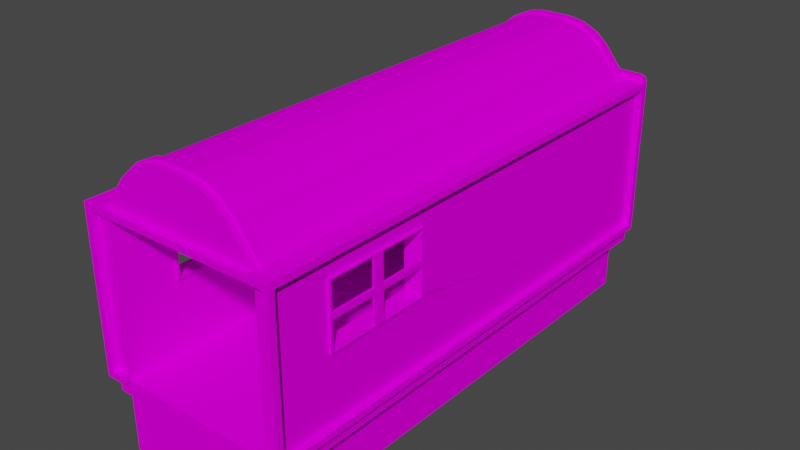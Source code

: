 # Source: Wagon3.blend  (saved by Blender 2.82.7; exported with 4.5.12 LTS)
import bpy
from mathutils import Matrix  # noqa: F401  (used for matrix-valued properties, if any)

bpy.ops.wm.read_factory_settings(use_empty=True)
scene = bpy.context.scene
scene.name = 'Scene'

# ---- collections
col_collection = bpy.data.collections.new('Collection'); scene.collection.children.link(col_collection)

# ---- images (referenced by path relative to the original .blend; pixels are not part of the script)
import os
ASSET_DIR = os.environ.get("B2B_ASSET_DIR", "")  # directory of the original .blend (textures are referenced by path, not embedded)
HERE = os.path.dirname(os.path.abspath(__file__))  # packed textures are extracted next to this script under _unpacked/

def load_image(name, relpath, width, height, colorspace="sRGB"):
    """Load a texture the original file referenced (path relative to the .blend, or extracted next to this script)."""
    p = next((c for c in (os.path.join(HERE, relpath), os.path.join(ASSET_DIR, relpath)) if relpath and os.path.exists(c)), "")
    if p:
        img = bpy.data.images.load(p, check_existing=True)
        img.name = name
    else:  # same state as the original file: an image datablock whose file is absent (Cycles renders it pink)
        img = bpy.data.images.new(name, width, height)
        img.source = "FILE"
        img.filepath = "//" + (relpath or name)
    img.colorspace_settings.name = colorspace
    return img
img_material_png = load_image('Material.png', 'Material.png', 1024, 1024, 'sRGB')

# ---- materials (node trees are filled in below, after node groups)
mat_material_006 = bpy.data.materials.new('Material.006')
mat_material_006.use_transparent_shadow = False
mat_material_004 = bpy.data.materials.new('Material.004')
mat_material_004.use_transparent_shadow = False

# ---- material node trees
mat_material_006.use_nodes = True; mat_material_006.node_tree.nodes.clear()
_N = mat_material_006.node_tree.nodes; _L = mat_material_006.node_tree.links
n0 = _N.new('ShaderNodeOutputMaterial'); n0.name = 'Material Output'; n0.location = (300, 300)
n1 = _N.new('ShaderNodeBsdfPrincipled'); n1.name = 'Principled BSDF'; n1.location = (10, 300)
n1.distribution = 'GGX'
n1.subsurface_method = 'BURLEY'
n1.inputs[3].default_value = 1.45
n1.inputs[13].default_value = 0.0
n1.inputs[27].default_value = (0.0, 0.0, 0.0, 1.0)
n1.inputs[28].default_value = 1.0
n2 = _N.new('ShaderNodeTexImage'); n2.name = 'Image Texture'; n2.location = (-381, 222)
n2.image = img_material_png
_L.new(n1.outputs[0], n0.inputs[0])
_L.new(n2.outputs[0], n1.inputs[0])
n0.is_active_output = True
mat_material_004.use_nodes = True; mat_material_004.node_tree.nodes.clear()
_N = mat_material_004.node_tree.nodes; _L = mat_material_004.node_tree.links
n0 = _N.new('ShaderNodeOutputMaterial'); n0.name = 'Material Output'; n0.location = (300, 300)
n1 = _N.new('ShaderNodeBsdfPrincipled'); n1.name = 'Principled BSDF'; n1.location = (10, 300)
n1.distribution = 'GGX'
n1.subsurface_method = 'BURLEY'
n1.inputs[3].default_value = 1.45
n1.inputs[13].default_value = 0.0
n1.inputs[27].default_value = (0.0, 0.0, 0.0, 1.0)
n1.inputs[28].default_value = 1.0
n2 = _N.new('ShaderNodeTexImage'); n2.name = 'Image Texture.001'; n2.location = (-570, 174)
n2.image = img_material_png
_L.new(n1.outputs[0], n0.inputs[0])
_L.new(n2.outputs[0], n1.inputs[0])
n0.is_active_output = True

# ---- world
world_world = bpy.data.worlds.new('World'); scene.world = world_world
world_world.use_nodes = True; world_world.node_tree.nodes.clear()
_N = world_world.node_tree.nodes; _L = world_world.node_tree.links
n0 = _N.new('ShaderNodeOutputWorld'); n0.name = 'World Output'; n0.location = (300, 300)
n1 = _N.new('ShaderNodeBackground'); n1.name = 'Background'; n1.location = (10, 300)
n1.inputs[0].default_value = (0.05088, 0.05088, 0.05088, 1.0)
_L.new(n1.outputs[0], n0.inputs[0])
n0.is_active_output = True
world_world.color = (0.05088, 0.05088, 0.05088)
world_world.use_sun_shadow = False
world_world.sun_shadow_jitter_overblur = 0.0

# ---- meshes
me_plane_007 = bpy.data.meshes.new('Plane.007')
me_plane_007.from_pydata([(0.6056, 2.235, 0.8314), (0.6056, 6.026, 0.8314), (0.6056, 2.235, 0.946), (0.6056, 6.026, 0.946), (0.6056, 2.235, 0.8314), (0.6056, 6.026, 0.8314), (0.6056, 2.235, 0.946), (0.6056, 6.026, 0.946), (0.7056, 2.235, 0.8314), (0.7056, 6.026, 0.8314), (0.7056, 2.235, 0.946), (0.7056, 6.026, 0.946), (0.6056, 2.185, 0.946), (0.6056, 2.185, 0.8314), (0.7056, 2.185, 0.946), (0.7056, 2.185, 0.8314), (0.7056, 2.235, 0.996), (0.6056, 2.235, 0.996), (0.7056, 2.185, 0.996), (0.6056, 2.185, 0.996), (0.7556, 2.185, 0.946), (0.7556, 2.235, 0.946), (0.7556, 2.185, 0.996), (0.7556, 2.235, 0.996), (0.7056, 6.026, 0.996), (0.7056, 6.026, 0.946), (0.7556, 6.026, 0.996), (0.7556, 6.026, 0.946), (0.6056, 2.235, 0.414), (0.6056, 6.026, 0.414), (0.7056, 6.026, 0.996), (0.7556, 6.026, 0.996), (0.7056, 6.076, 0.996), (0.7556, 6.076, 0.996), (0.7056, 6.076, 0.996), (0.7056, 6.076, 0.946), (0.7556, 6.076, 0.996), (0.7556, 6.076, 0.946), (0.6056, 6.026, 0.996), (0.6056, 6.026, 0.946), (0.6056, 6.076, 0.996), (0.6056, 6.076, 0.946), (0.0, 2.235, 0.8314), (-0.6056, 2.235, 0.8314), (0.0, 6.026, 0.8314), (-0.6056, 6.026, 0.8314), (0.0, 6.026, 0.946), (0.0, 2.235, 0.946), (-0.6056, 2.235, 0.946), (-0.6056, 6.026, 0.946), (-0.6056, 2.235, 0.8314), (-0.6056, 6.026, 0.8314), (-0.6056, 2.235, 0.946), (-0.6056, 6.026, 0.946), (-0.7056, 2.235, 0.8314), (-0.7056, 6.026, 0.8314), (-0.7056, 2.235, 0.946), (-0.7056, 6.026, 0.946), (-0.6056, 2.235, 2.166), (-0.6056, 6.026, 2.166), (-0.7056, 2.235, 2.166), (-0.7056, 6.026, 2.166), (-0.6056, 2.185, 0.946), (-0.6056, 2.185, 0.8314), (-0.7056, 2.185, 0.946), (-0.7056, 2.185, 0.8314), (-0.7056, 2.235, 0.996), (-0.6056, 2.235, 0.996), (-0.7056, 2.185, 0.996), (-0.6056, 2.185, 0.996), (-0.7556, 2.185, 0.946), (-0.7556, 2.235, 0.946), (-0.7556, 2.185, 0.996), (-0.7556, 2.235, 0.996), (-0.7056, 6.026, 0.996), (-0.7056, 6.026, 0.946), (-0.7556, 6.026, 0.996), (-0.7556, 6.026, 0.946), (-0.7056, 2.185, 2.116), (-0.7056, 2.235, 2.116), (-0.7556, 2.185, 2.116), (-0.7556, 2.235, 2.116), (-0.7056, 2.185, 2.166), (-0.7056, 2.235, 2.166), (-0.7556, 2.185, 2.166), (-0.7556, 2.235, 2.166), (-0.7056, 6.026, 2.116), (-0.7556, 6.026, 2.116), (-0.7056, 6.026, 2.166), (-0.7556, 6.026, 2.166), (0.0, 6.026, 0.414), (0.0, 2.235, 0.414), (-0.6056, 2.235, 0.414), (-0.6056, 6.026, 0.414), (-0.6056, 6.026, 2.166), (-0.7056, 2.185, 2.216), (-0.7056, 2.235, 2.216), (-0.6056, 2.185, 2.166), (-0.6056, 2.235, 2.166), (-0.6056, 2.185, 2.216), (-0.6056, 2.235, 2.216), (-0.7556, 2.185, 2.166), (-0.7056, 2.185, 2.216), (-0.741, 2.185, 2.202), (-0.7056, 2.235, 2.216), (-0.7556, 2.235, 2.166), (-0.741, 2.235, 2.202), (-0.7056, 6.076, 2.116), (-0.7556, 6.076, 2.116), (-0.7056, 6.076, 2.166), (-0.7556, 6.076, 2.166), (-0.7056, 6.026, 0.996), (-0.7556, 6.026, 0.996), (-0.7056, 6.076, 0.996), (-0.7556, 6.076, 0.996), (-0.7056, 6.076, 0.996), (-0.7056, 6.076, 0.946), (-0.7556, 6.076, 0.996), (-0.7556, 6.076, 0.946), (-0.6056, 6.026, 0.996), (-0.6056, 6.026, 0.946), (-0.6056, 6.076, 0.996), (-0.6056, 6.076, 0.946), (-0.6056, 4.13, 2.166), (-0.6056, 4.323, 2.166), (-0.6056, 2.285, 2.166), (-0.6056, 5.976, 2.166), (-0.6056, 2.335, 2.166), (-0.6144, 2.285, 2.166), (-0.6144, 2.335, 2.166), (-0.6056, 5.926, 2.166), (-0.6144, 5.926, 2.166), (-0.6144, 5.976, 2.166), (-0.7056, 4.13, 2.116), (-0.7556, 4.13, 2.116), (-0.7556, 4.13, 2.166), (-0.7056, 4.13, 2.166), (-0.7056, 4.79, 1.496), (-0.6056, 4.79, 1.496), (-0.7056, 5.576, 1.496), (-0.6056, 5.576, 1.496), (-0.7056, 5.576, 1.961), (-0.6056, 5.576, 1.961), (-0.7056, 4.79, 1.961), (-0.6056, 4.79, 1.961), (-0.6056, 2.735, 1.496), (-0.6056, 3.521, 1.496), (-0.6056, 3.521, 1.961), (-0.6056, 2.735, 1.961), (-0.7056, 4.77, 1.484), (-0.7056, 5.595, 1.484), (-0.7056, 5.595, 1.973), (-0.7056, 4.77, 1.973), (-0.7056, 4.77, 1.484), (-0.7056, 5.595, 1.484), (-0.7056, 5.595, 1.973), (-0.7056, 4.77, 1.973), (-0.7256, 4.79, 1.961), (-0.7256, 4.79, 1.496), (-0.7256, 5.576, 1.961), (-0.7256, 5.576, 1.496), (-0.7256, 4.77, 1.973), (-0.7256, 4.77, 1.484), (-0.7256, 5.595, 1.973), (-0.7256, 5.595, 1.484), (-0.7056, 5.183, 1.973), (-0.7056, 5.183, 1.973), (-0.7256, 5.183, 1.961), (-0.7256, 5.183, 1.973), (-0.7056, 5.183, 1.484), (-0.7056, 5.183, 1.484), (-0.7256, 5.183, 1.496), (-0.7256, 5.183, 1.484), (-0.7256, 4.79, 1.729), (-0.7256, 5.576, 1.729), (-0.7256, 5.222, 1.961), (-0.7256, 5.222, 1.496), (-0.7256, 5.143, 1.961), (-0.7256, 5.143, 1.496), (-0.7256, 4.79, 1.705), (-0.7256, 5.576, 1.705), (-0.7256, 4.79, 1.752), (-0.7256, 5.576, 1.752), (-0.7056, 5.222, 1.961), (-0.7056, 5.222, 1.496), (-0.7056, 5.143, 1.961), (-0.7056, 5.143, 1.496), (-0.7256, 5.143, 1.705), (-0.7256, 5.143, 1.752), (-0.7056, 4.79, 1.705), (-0.7056, 4.79, 1.752), (-0.7056, 5.143, 1.705), (-0.7056, 5.143, 1.752), (-0.7256, 5.222, 1.705), (-0.7256, 5.222, 1.752), (-0.7056, 5.576, 1.705), (-0.7056, 5.576, 1.752), (-0.7056, 5.222, 1.705), (-0.7056, 5.222, 1.752), (-0.6056, 4.77, 1.484), (-0.6056, 5.595, 1.484), (-0.6056, 5.595, 1.973), (-0.6056, 4.77, 1.973), (-0.5856, 4.79, 1.496), (-0.5856, 4.79, 1.961), (-0.5856, 5.576, 1.961), (-0.5856, 5.576, 1.496), (-0.5856, 4.77, 1.484), (-0.5856, 4.77, 1.973), (-0.5856, 5.595, 1.973), (-0.5856, 5.595, 1.484), (-0.5716, 6.076, 2.166), (-0.5716, 6.076, 2.126), (-0.5716, 6.076, 2.116), (-0.5716, 6.026, 2.166), (-0.5716, 6.026, 2.116), (-0.5716, 6.026, 2.21), (-0.5716, 6.026, 2.166), (-0.5716, 5.976, 2.166), (-0.5716, 5.976, 2.21), (-0.5716, 5.926, 2.225), (-0.5716, 5.976, 2.225), (-0.5716, 5.926, 2.166), (-0.5716, 5.926, 2.21), (-0.5716, 4.323, 2.166), (-0.5716, 4.323, 2.21), (-0.5716, 4.13, 2.21), (-0.5716, 4.13, 2.166), (-0.5716, 2.335, 2.21), (-0.5716, 2.337, 2.166), (-0.5716, 2.287, 2.166), (-0.5716, 2.285, 2.225), (-0.5716, 2.335, 2.225), (-0.5716, 2.285, 2.21), (-0.5716, 2.235, 2.21), (-0.5716, 2.235, 2.216), (-0.5716, 2.235, 2.166), (-0.5716, 2.235, 2.166), (-0.5716, 2.185, 2.166), (-0.5716, 2.185, 2.216), (-0.5716, 2.185, 2.214), (0.7556, 6.076, 1.079), (0.7056, 6.076, 1.079), (0.7556, 6.026, 1.079), (0.7056, 6.026, 1.079), (0.7056, 6.026, 1.079), (0.6056, 6.026, 1.079), (0.7056, 2.854, 1.079), (0.6056, 5.917, 1.079), (0.7056, 2.863, 1.079), (0.7056, 2.668, 1.079), (0.7056, 2.235, 1.079), (0.6056, 2.235, 1.079), (0.7056, 2.235, 1.079), (0.7556, 2.235, 1.079), (0.7556, 2.185, 1.079), (0.7056, 2.185, 1.079)], [(234, 240), (217, 212)], [(1, 0, 28, 29), (47, 2, 3, 46), (0, 1, 5, 4), (1, 44, 46, 3), (42, 0, 2, 47), (6, 4, 13, 12), (2, 0, 4, 6), (1, 3, 7, 5), (3, 2, 6, 7), (8, 9, 11, 10), (11, 7, 246, 245), (5, 7, 11, 9), (4, 5, 9, 8), (7, 248, 246), (6, 10, 253, 252), (12, 13, 15, 14), (4, 8, 15, 13), (10, 6, 17, 16), (8, 10, 14, 15), (16, 17, 19, 18), (21, 10, 25, 27), (6, 12, 19, 17), (12, 14, 18, 19), (20, 21, 23, 22), (22, 23, 254, 255), (14, 10, 21, 20), (18, 14, 20, 22), (26, 27, 37, 36), (10, 16, 24, 25), (16, 23, 26, 24), (23, 21, 27, 26), (16, 18, 256, 251), (18, 22, 255, 256), (23, 16, 251, 254), (91, 90, 29, 28), (44, 1, 29, 90), (0, 42, 91, 28), (31, 30, 32, 33), (35, 34, 36, 37), (24, 26, 36, 34), (35, 25, 39, 41), (27, 25, 35, 37), (39, 38, 40, 41), (25, 24, 38, 39), (24, 34, 40, 38), (34, 35, 41, 40), (10, 249, 250, 16), (45, 93, 92, 43), (47, 46, 49, 48), (43, 50, 51, 45), (44, 46, 47, 42), (45, 49, 46, 44), (42, 47, 48, 43), (52, 62, 63, 50), (48, 52, 50, 43), (45, 51, 53, 49), (49, 53, 52, 48), (54, 56, 57, 55), (57, 61, 59, 53), (51, 55, 57, 53), (50, 54, 55, 51), (59, 61, 60, 58), (53, 59, 58, 144, 142, 140), (52, 58, 60, 56), (62, 64, 65, 63), (50, 63, 65, 54), (56, 66, 67, 52), (54, 65, 64, 56), (66, 68, 69, 67), (71, 77, 75, 56), (52, 67, 69, 62), (62, 69, 68, 64), (70, 72, 73, 71), (72, 80, 81, 73), (64, 70, 71, 56), (68, 72, 70, 64), (76, 117, 118, 77), (56, 75, 74, 66), (66, 74, 76, 73), (73, 76, 77, 71), (134, 87, 86, 133), (66, 79, 78, 68), (68, 78, 80, 72), (73, 81, 79, 66), (85, 105, 106, 104, 96, 83), (79, 83, 82, 78), (78, 82, 84, 80), (80, 84, 85, 81), (107, 213, 215, 86), (135, 89, 87, 134), (133, 86, 88, 136), (136, 88, 89, 135), (91, 92, 93, 90), (42, 91, 90, 44), (44, 90, 93, 45), (43, 92, 91, 42), (126, 219, 216, 94), (82, 95, 102, 103, 101, 84), (96, 104, 102, 95), (95, 99, 100, 96), (100, 235, 236, 98), (96, 100, 98, 83), (82, 97, 99, 95), (83, 98, 97, 82), (99, 239, 235, 100), (97, 238, 240, 239, 99), (98, 236, 238, 97), (101, 103, 106, 105), (103, 102, 104, 106), (84, 101, 105, 85), (108, 110, 109, 107), (86, 111, 113, 107), (89, 110, 108, 87), (88, 109, 110, 89), (86, 215, 214, 88), (88, 214, 211, 109), (109, 211, 212, 213, 107), (112, 114, 113, 111), (87, 112, 111, 86), (108, 114, 112, 87), (107, 113, 114, 108), (116, 118, 117, 115), (74, 115, 117, 76), (116, 122, 120, 75), (77, 118, 116, 75), (120, 122, 121, 119), (75, 120, 119, 74), (74, 119, 121, 115), (115, 121, 122, 116), (127, 228, 226, 123), (123, 226, 225, 124), (58, 234, 233, 125), (125, 233, 231, 128), (128, 231, 232, 129), (127, 129, 128, 125), (124, 225, 223, 130), (131, 220, 221, 132), (126, 132, 131, 130), (130, 223, 220, 131), (83, 136, 135, 85), (79, 133, 136, 83), (85, 135, 134, 81), (81, 134, 133, 79), (61, 57, 56, 137, 139, 141), (140, 142, 141, 139), (58, 148, 147, 146, 138, 144), (138, 140, 139, 137), (143, 141, 142, 144), (137, 143, 144, 138), (148, 58, 52, 53, 140, 138, 146, 145), (150, 164, 163, 151), (141, 143, 157, 177, 167, 175, 159), (169, 172, 164, 150), (139, 160, 176, 171, 178, 158, 137), (169, 170, 153, 149), (151, 155, 154, 150), (165, 166, 156, 152), (149, 153, 156, 152), (171, 172, 162, 158, 178), (167, 177, 157, 161, 168), (159, 163, 164, 160, 180, 174, 182), (158, 162, 161, 157, 181, 173, 179), (141, 159, 182, 174, 180, 160, 139), (137, 158, 179, 173, 181, 157, 143), (165, 151, 163, 168), (152, 161, 162, 149), (148, 145, 146, 147), (152, 165, 168, 161), (159, 175, 167, 168, 163), (151, 155, 166, 165), (160, 164, 172, 171, 176), (150, 154, 170, 169), (149, 162, 172, 169), (178, 176, 175, 177), (186, 185, 183, 184), (175, 183, 185, 177), (176, 184, 183, 175), (177, 185, 186, 178), (178, 186, 184, 176), (187, 188, 181, 179), (191, 189, 190, 192), (181, 190, 189, 179), (188, 192, 190, 181), (187, 191, 192, 188), (179, 189, 191, 187), (193, 194, 182, 180), (197, 195, 196, 198), (193, 197, 198, 194), (180, 195, 197, 193), (182, 196, 195, 180), (194, 198, 196, 182), (142, 205, 204, 144), (140, 206, 203, 138), (201, 209, 210, 200), (199, 207, 210, 200), (206, 210, 207, 203), (205, 209, 208, 204), (206, 210, 209, 205), (204, 208, 207, 203), (140, 206, 205, 142), (202, 208, 209, 201), (144, 204, 203, 138), (199, 207, 208, 202), (79, 156, 153, 66), (56, 66, 153), (88, 155, 156, 79), (241, 243, 31, 33), (255, 254, 251, 256), (243, 241, 242, 244), (242, 241, 33, 32), (229, 230, 125, 127), (218, 222, 130, 126), (217, 218, 126, 94), (243, 244, 30, 31), (224, 227, 123, 124), (221, 219, 126, 132), (237, 234, 58), (244, 242, 32, 30), (232, 228, 127, 129), (216, 217, 94), (227, 229, 127, 123), (245, 247, 10, 11), (222, 224, 124, 130), (230, 237, 58, 125), (250, 251, 16), (252, 248, 7, 6), (238, 237, 234, 235, 239, 240), (230, 229, 228, 233), (232, 231, 233, 228), (234, 237, 230, 233), (224, 222, 223, 225, 226, 228, 229, 227), (222, 218, 219, 223), (217, 216, 219, 218), (217, 215, 213, 212, 211), (220, 223, 219, 221)])
_uv = me_plane_007.uv_layers.new(name='UVMap')
_uv.uv.foreach_set('vector', [0.1646, 0.9802, 0.1646, 0.8743, 0.1762, 0.8743, 0.1762, 0.9802, 0.2362, 0.8743, 0.2193, 0.8743, 0.2193, 0.7684, 0.2362, 0.7684, 0.08092, 0.7684, 0.08092, 0.7684, 0.08092, 0.7684, 0.08092, 0.7684, 0.1286, 0.8926, 0.1286, 0.8757, 0.1318, 0.8757, 0.1318, 0.8926, 0.1137, 0.8926, 0.1137, 0.8757, 0.1169, 0.8757, 0.1169, 0.8926, 0.2015, 0.8771, 0.2015, 0.8803, 0.2001, 0.8803, 0.2001, 0.8771, 0.08092, 0.7684, 0.08092, 0.7684, 0.08092, 0.7684, 0.08092, 0.7684, 0.08092, 0.7684, 0.08092, 0.7684, 0.08092, 0.7684, 0.08092, 0.7684, 0.08092, 0.7684, 0.08092, 0.7684, 0.08092, 0.7684, 0.08092, 0.7684, 0.08092, 0.8743, 0.08092, 0.7684, 0.08412, 0.7684, 0.08412, 0.8743, 0.1454, 0.9098, 0.1426, 0.9098, 0.1426, 0.9061, 0.1454, 0.9061, 0.1426, 0.913, 0.1426, 0.9098, 0.1454, 0.9098, 0.1454, 0.913, 0.2913, 0.8743, 0.2913, 0.7684, 0.2941, 0.7684, 0.2941, 0.8743, 0.1865, 0.7684, 0.1828, 0.7715, 0.1828, 0.7684, 0.1482, 0.9098, 0.1454, 0.9098, 0.1454, 0.9061, 0.1482, 0.9061, 0.08511, 0.9112, 0.08511, 0.9144, 0.08231, 0.9144, 0.08231, 0.9112, 0.2913, 0.8743, 0.2941, 0.8743, 0.2941, 0.8757, 0.2913, 0.8757, 0.2001, 0.8831, 0.2001, 0.8803, 0.2015, 0.8803, 0.2015, 0.8831, 0.08092, 0.8743, 0.08412, 0.8743, 0.08412, 0.8757, 0.08092, 0.8757, 0.1201, 0.5701, 0.1201, 0.5682, 0.1211, 0.5682, 0.1211, 0.5701, 0.1063, 0.6365, 0.1053, 0.6365, 0.1053, 0.562, 0.1063, 0.562, 0.2015, 0.8771, 0.2001, 0.8771, 0.2001, 0.8757, 0.2015, 0.8757, 0.03927, 0.5879, 0.0373, 0.5879, 0.0373, 0.587, 0.03927, 0.587, 0.08656, 0.4876, 0.08656, 0.4885, 0.08558, 0.4885, 0.08558, 0.4876, 0.08558, 0.4876, 0.08558, 0.4885, 0.08394, 0.4885, 0.08394, 0.4876, 0.1053, 0.6374, 0.1053, 0.6365, 0.1063, 0.6365, 0.1063, 0.6374, 0.0373, 0.587, 0.0373, 0.5879, 0.03632, 0.5879, 0.03632, 0.587, 0.08558, 0.563, 0.08656, 0.563, 0.08656, 0.563, 0.08558, 0.563, 0.1818, 0.9802, 0.1804, 0.9802, 0.1804, 0.8743, 0.1818, 0.8743, 0.1073, 0.562, 0.1083, 0.562, 0.1083, 0.6365, 0.1073, 0.6365, 0.08558, 0.4885, 0.08656, 0.4885, 0.08656, 0.563, 0.08558, 0.563, 0.1865, 0.7698, 0.1865, 0.7684, 0.1889, 0.7684, 0.1889, 0.7698, 0.0373, 0.587, 0.03632, 0.587, 0.03632, 0.5853, 0.0373, 0.5853, 0.08461, 0.585, 0.08362, 0.585, 0.08362, 0.5834, 0.08461, 0.5834, 0.2531, 0.8743, 0.2531, 0.7684, 0.2701, 0.7684, 0.2701, 0.8743, 0.1286, 0.8757, 0.1286, 0.8926, 0.1169, 0.8926, 0.1169, 0.8757, 0.1137, 0.8757, 0.1137, 0.8926, 0.1021, 0.8926, 0.1021, 0.8757, 0.1102, 0.562, 0.1092, 0.562, 0.1092, 0.562, 0.1102, 0.562, 0.0765, 0.5776, 0.0751, 0.5776, 0.0751, 0.5762, 0.0765, 0.5762, 0.1073, 0.6365, 0.1083, 0.6365, 0.1083, 0.6365, 0.1073, 0.6365, 0.1053, 0.562, 0.1053, 0.562, 0.1053, 0.562, 0.1053, 0.562, 0.1063, 0.562, 0.1053, 0.562, 0.1053, 0.562, 0.1063, 0.562, 0.1818, 0.8743, 0.1804, 0.8743, 0.1804, 0.8743, 0.1818, 0.8743, 0.1818, 0.8743, 0.1804, 0.8743, 0.1804, 0.8743, 0.1818, 0.8743, 0.1073, 0.6365, 0.1073, 0.6365, 0.1073, 0.6365, 0.1073, 0.6365, 0.0751, 0.5776, 0.0765, 0.5776, 0.0765, 0.5776, 0.0751, 0.5776, 0.2001, 0.8831, 0.1752, 0.8632, 0.1717, 0.7755, 0.1865, 0.7698, 0.1646, 0.9802, 0.1762, 0.9802, 0.1762, 0.8743, 0.1646, 0.8743, 0.2362, 0.8743, 0.2362, 0.7684, 0.2193, 0.7684, 0.2193, 0.8743, 0.08092, 0.7684, 0.08092, 0.7684, 0.08092, 0.7684, 0.08092, 0.7684, 0.2733, 0.7684, 0.2701, 0.7684, 0.2701, 0.8743, 0.2733, 0.8743, 0.1286, 0.8926, 0.1318, 0.8926, 0.1318, 0.8757, 0.1286, 0.8757, 0.1137, 0.8926, 0.1169, 0.8926, 0.1169, 0.8757, 0.1137, 0.8757, 0.2015, 0.8771, 0.2001, 0.8771, 0.2001, 0.8803, 0.2015, 0.8803, 0.08092, 0.7684, 0.08092, 0.7684, 0.08092, 0.7684, 0.08092, 0.7684, 0.08092, 0.7684, 0.08092, 0.7684, 0.08092, 0.7684, 0.08092, 0.7684, 0.08092, 0.7684, 0.08092, 0.7684, 0.08092, 0.7684, 0.08092, 0.7684, 0.08092, 0.8743, 0.08412, 0.8743, 0.08412, 0.7684, 0.08092, 0.7684, 0.1454, 0.9098, 0.1454, 0.8757, 0.1426, 0.8757, 0.1426, 0.9098, 0.1426, 0.913, 0.1454, 0.913, 0.1454, 0.9098, 0.1426, 0.9098, 0.2913, 0.8743, 0.2941, 0.8743, 0.2941, 0.7684, 0.2913, 0.7684, 0.1762, 0.9802, 0.179, 0.9802, 0.179, 0.8743, 0.1762, 0.8743, 0.1865, 0.7684, 0.1524, 0.7684, 0.1524, 0.8743, 0.1581, 0.8029, 0.1581, 0.781, 0.1711, 0.781, 0.1482, 0.9098, 0.1482, 0.8757, 0.1454, 0.8757, 0.1454, 0.9098, 0.08511, 0.9112, 0.08231, 0.9112, 0.08231, 0.9144, 0.08511, 0.9144, 0.2913, 0.8743, 0.2913, 0.8757, 0.2941, 0.8757, 0.2941, 0.8743, 0.2001, 0.8831, 0.2015, 0.8831, 0.2015, 0.8803, 0.2001, 0.8803, 0.08092, 0.8743, 0.08092, 0.8757, 0.08412, 0.8757, 0.08412, 0.8743, 0.1201, 0.5701, 0.1211, 0.5701, 0.1211, 0.5682, 0.1201, 0.5682, 0.1063, 0.6365, 0.1063, 0.562, 0.1053, 0.562, 0.1053, 0.6365, 0.139, 0.5646, 0.139, 0.5632, 0.1376, 0.5632, 0.1376, 0.5646, 0.03927, 0.5879, 0.03927, 0.587, 0.0373, 0.587, 0.0373, 0.5879, 0.08656, 0.4876, 0.08558, 0.4876, 0.08558, 0.4885, 0.08656, 0.4885, 0.08558, 0.4876, 0.06355, 0.4876, 0.06355, 0.4885, 0.08558, 0.4885, 0.1053, 0.6374, 0.1063, 0.6374, 0.1063, 0.6365, 0.1053, 0.6365, 0.0373, 0.587, 0.03632, 0.587, 0.03632, 0.5879, 0.0373, 0.5879, 0.08558, 0.563, 0.08558, 0.563, 0.08656, 0.563, 0.08656, 0.563, 0.1818, 0.9802, 0.1818, 0.8743, 0.1804, 0.8743, 0.1804, 0.9802, 0.1073, 0.562, 0.1073, 0.6365, 0.1083, 0.6365, 0.1083, 0.562, 0.08558, 0.4885, 0.08558, 0.563, 0.08656, 0.563, 0.08656, 0.4885, 0.1102, 0.5992, 0.1102, 0.562, 0.1092, 0.562, 0.1092, 0.5992, 0.1865, 0.7698, 0.2179, 0.7698, 0.2179, 0.7684, 0.1865, 0.7684, 0.0373, 0.587, 0.0373, 0.565, 0.03632, 0.565, 0.03632, 0.587, 0.08461, 0.585, 0.08461, 0.563, 0.08362, 0.563, 0.08362, 0.585, 0.08559, 0.563, 0.08559, 0.563, 0.08489, 0.5633, 0.08461, 0.564, 0.08461, 0.564, 0.08559, 0.564, 0.2179, 0.7698, 0.2193, 0.7698, 0.2193, 0.7684, 0.2179, 0.7684, 0.0373, 0.565, 0.0373, 0.564, 0.03632, 0.564, 0.03632, 0.565, 0.06355, 0.4876, 0.06257, 0.4876, 0.06257, 0.4885, 0.06355, 0.4885, 0.1092, 0.562, 0.1092, 0.562, 0.1092, 0.562, 0.1092, 0.562, 0.06257, 0.5258, 0.06257, 0.563, 0.06355, 0.563, 0.06355, 0.5258, 0.2179, 0.8228, 0.2179, 0.8757, 0.2193, 0.8757, 0.2193, 0.8228, 0.1083, 0.5992, 0.1083, 0.6365, 0.1092, 0.6365, 0.1092, 0.5992, 0.2531, 0.8743, 0.2701, 0.8743, 0.2701, 0.7684, 0.2531, 0.7684, 0.2733, 0.8743, 0.285, 0.8743, 0.285, 0.7684, 0.2733, 0.7684, 0.1286, 0.8757, 0.1169, 0.8757, 0.1169, 0.8926, 0.1286, 0.8926, 0.1137, 0.8757, 0.1021, 0.8757, 0.1021, 0.8926, 0.1137, 0.8926, 0.2913, 0.7765, 0.2901, 0.7765, 0.2901, 0.7684, 0.2913, 0.7684, 0.0373, 0.564, 0.0373, 0.563, 0.0373, 0.563, 0.0366, 0.5633, 0.03632, 0.564, 0.03632, 0.564, 0.08092, 0.7684, 0.08092, 0.7684, 0.08092, 0.7684, 0.08092, 0.7684, 0.1191, 0.5768, 0.1191, 0.5749, 0.1181, 0.5749, 0.1181, 0.5768, 0.08461, 0.5659, 0.08461, 0.5666, 0.08559, 0.5666, 0.08559, 0.5659, 0.08461, 0.564, 0.08461, 0.5659, 0.08559, 0.5659, 0.08559, 0.564, 0.0373, 0.564, 0.03927, 0.564, 0.03927, 0.563, 0.0373, 0.563, 0.1987, 0.8757, 0.1987, 0.8785, 0.2001, 0.8785, 0.2001, 0.8757, 0.1191, 0.5749, 0.1191, 0.5742, 0.1181, 0.5742, 0.1181, 0.5749, 0.03927, 0.564, 0.03994, 0.564, 0.03994, 0.563, 0.03994, 0.563, 0.03927, 0.563, 0.1987, 0.8785, 0.1987, 0.8794, 0.2001, 0.8794, 0.2001, 0.8785, 0.0863, 0.564, 0.08559, 0.564, 0.08559, 0.565, 0.0863, 0.565, 0.08559, 0.564, 0.0863, 0.564, 0.0863, 0.563, 0.08559, 0.563, 0.08092, 0.7684, 0.08092, 0.7684, 0.08092, 0.7684, 0.08092, 0.7684, 0.0765, 0.5748, 0.0765, 0.5734, 0.0751, 0.5734, 0.0751, 0.5748, 0.1092, 0.562, 0.1092, 0.562, 0.1092, 0.562, 0.1092, 0.562, 0.06257, 0.563, 0.06257, 0.563, 0.06355, 0.563, 0.06355, 0.563, 0.1083, 0.6365, 0.1083, 0.6365, 0.1092, 0.6365, 0.1092, 0.6365, 0.2179, 0.8757, 0.2179, 0.8757, 0.2193, 0.8757, 0.2193, 0.8757, 0.1083, 0.6365, 0.1083, 0.6365, 0.1083, 0.6365, 0.1083, 0.6365, 0.0751, 0.5734, 0.0751, 0.5734, 0.0751, 0.5745, 0.0751, 0.5748, 0.0751, 0.5748, 0.1102, 0.562, 0.1102, 0.562, 0.1092, 0.562, 0.1092, 0.562, 0.1102, 0.562, 0.1102, 0.562, 0.1092, 0.562, 0.1092, 0.562, 0.06355, 0.563, 0.06355, 0.563, 0.06355, 0.563, 0.06355, 0.563, 0.0751, 0.5748, 0.0751, 0.5748, 0.0765, 0.5748, 0.0765, 0.5748, 0.0765, 0.5776, 0.0765, 0.5762, 0.0751, 0.5762, 0.0751, 0.5776, 0.1073, 0.6365, 0.1073, 0.6365, 0.1083, 0.6365, 0.1083, 0.6365, 0.1053, 0.562, 0.1053, 0.562, 0.1053, 0.562, 0.1053, 0.562, 0.1063, 0.562, 0.1063, 0.562, 0.1053, 0.562, 0.1053, 0.562, 0.1193, 0.6243, 0.1193, 0.6243, 0.1179, 0.6243, 0.1179, 0.6243, 0.1818, 0.8743, 0.1818, 0.8743, 0.1804, 0.8743, 0.1804, 0.8743, 0.1073, 0.6365, 0.1073, 0.6365, 0.1073, 0.6365, 0.1073, 0.6365, 0.0751, 0.5776, 0.0751, 0.5776, 0.0765, 0.5776, 0.0765, 0.5776, 0.2913, 0.8714, 0.2901, 0.8714, 0.2901, 0.8214, 0.2913, 0.8214, 0.2913, 0.8214, 0.2901, 0.8214, 0.2901, 0.816, 0.2913, 0.816, 0.2913, 0.8743, 0.2901, 0.8743, 0.2901, 0.8714, 0.2913, 0.8714, 0.1289, 0.5874, 0.1284, 0.5874, 0.1282, 0.5874, 0.1289, 0.5874, 0.1289, 0.5874, 0.1282, 0.5874, 0.1282, 0.5874, 0.1289, 0.5874, 0.2531, 0.7713, 0.2531, 0.7713, 0.2531, 0.7713, 0.2531, 0.7713, 0.2913, 0.816, 0.2901, 0.816, 0.2901, 0.7765, 0.2913, 0.7765, 0.1475, 0.5408, 0.1463, 0.5408, 0.1463, 0.5408, 0.1475, 0.5408, 0.2531, 0.8662, 0.2531, 0.8662, 0.2531, 0.8662, 0.2531, 0.8662, 0.1475, 0.5408, 0.1466, 0.5408, 0.1463, 0.5408, 0.1475, 0.5408, 0.1083, 0.562, 0.1083, 0.5992, 0.1092, 0.5992, 0.1092, 0.562, 0.2179, 0.7698, 0.2179, 0.8228, 0.2193, 0.8228, 0.2193, 0.7698, 0.06257, 0.4885, 0.06257, 0.5258, 0.06355, 0.5258, 0.06355, 0.4885, 0.1102, 0.6365, 0.1102, 0.5992, 0.1092, 0.5992, 0.1092, 0.6365, 0.1183, 0.7684, 0.08412, 0.7684, 0.08412, 0.8743, 0.0995, 0.8029, 0.0995, 0.781, 0.1125, 0.781, 0.2419, 0.8629, 0.2581, 0.8629, 0.2581, 0.8668, 0.2419, 0.8668, 0.1524, 0.8743, 0.1581, 0.8603, 0.1581, 0.8384, 0.1711, 0.8384, 0.1711, 0.8029, 0.1581, 0.8029, 0.2379, 0.8831, 0.2379, 0.8669, 0.2418, 0.8669, 0.2418, 0.8831, 0.2582, 0.8831, 0.2582, 0.8669, 0.2621, 0.8669, 0.2621, 0.8831, 0.2419, 0.8832, 0.2581, 0.8832, 0.2581, 0.8871, 0.2419, 0.8871, 0.1581, 0.8603, 0.1524, 0.8743, 0.1865, 0.8743, 0.1865, 0.7684, 0.1711, 0.781, 0.1711, 0.8029, 0.1711, 0.8384, 0.1711, 0.8603, 0.08703, 0.5387, 0.08703, 0.5387, 0.0883, 0.5387, 0.0883, 0.5387, 0.0883, 0.5387, 0.0883, 0.5408, 0.0883, 0.5408, 0.0883, 0.5403, 0.0883, 0.5398, 0.0883, 0.5392, 0.0883, 0.5387, 0.08703, 0.5398, 0.08703, 0.5398, 0.08703, 0.5387, 0.08703, 0.5387, 0.1138, 0.5113, 0.1138, 0.5113, 0.1138, 0.5174, 0.1138, 0.5235, 0.1138, 0.5296, 0.1138, 0.5357, 0.1138, 0.5357, 0.0995, 0.792, 0.0995, 0.792, 0.0995, 0.8029, 0.0995, 0.8029, 0.1125, 0.781, 0.1125, 0.781, 0.0995, 0.781, 0.0995, 0.781, 0.1884, 0.875, 0.1884, 0.875, 0.1884, 0.9464, 0.1884, 0.9464, 0.0995, 0.8029, 0.0995, 0.8029, 0.1125, 0.8029, 0.1125, 0.8029, 0.08703, 0.5398, 0.08703, 0.5398, 0.08703, 0.5408, 0.08703, 0.5408, 0.08703, 0.5403, 0.1383, 0.5235, 0.1383, 0.5296, 0.1383, 0.5357, 0.1383, 0.5357, 0.1383, 0.5235, 0.0883, 0.5387, 0.0883, 0.5387, 0.08703, 0.5387, 0.08703, 0.5387, 0.08735, 0.5387, 0.08766, 0.5387, 0.08798, 0.5387, 0.08703, 0.5408, 0.08703, 0.5408, 0.0883, 0.5408, 0.0883, 0.5408, 0.08798, 0.5408, 0.08766, 0.5408, 0.08735, 0.5408, 0.1382, 0.5112, 0.1382, 0.5112, 0.1321, 0.5112, 0.1261, 0.5112, 0.12, 0.5112, 0.1139, 0.5112, 0.1139, 0.5112, 0.1139, 0.5358, 0.1139, 0.5358, 0.12, 0.5358, 0.1261, 0.5358, 0.1321, 0.5358, 0.1382, 0.5358, 0.1382, 0.5358, 0.1383, 0.5235, 0.1383, 0.5113, 0.1383, 0.5113, 0.1383, 0.5235, 0.0883, 0.5408, 0.0883, 0.5408, 0.08703, 0.5408, 0.08703, 0.5408, 0.0732, 0.8278, 0.0732, 0.8892, 0.1768, 0.8892, 0.1768, 0.8278, 0.1383, 0.5357, 0.1383, 0.5235, 0.1383, 0.5235, 0.1383, 0.5357, 0.1383, 0.5113, 0.1383, 0.5174, 0.1383, 0.5235, 0.1383, 0.5235, 0.1383, 0.5113, 0.1884, 0.8036, 0.1884, 0.8036, 0.1884, 0.875, 0.1884, 0.875, 0.08703, 0.5387, 0.08703, 0.5387, 0.08703, 0.5398, 0.08703, 0.5398, 0.08703, 0.5392, 0.0995, 0.781, 0.0995, 0.781, 0.0995, 0.792, 0.0995, 0.792, 0.08703, 0.5408, 0.08703, 0.5408, 0.08703, 0.5398, 0.08703, 0.5398, 0.1629, 0.4645, 0.1629, 0.4471, 0.06006, 0.4471, 0.06006, 0.4645, 0.1629, 0.4689, 0.06006, 0.4689, 0.06006, 0.4863, 0.1629, 0.4863, 0.0, 0.0, 0.0, 0.0, 0.0, 0.0, 0.0, 0.0, 0.01879, 0.5633, 0.02423, 0.5633, 0.02423, 0.4367, 0.01879, 0.4367, 0.06006, 0.4645, 0.06006, 0.4689, 0.1629, 0.4689, 0.1629, 0.4645, 0.0, 0.0, 0.0, 0.0, 0.0, 0.0, 0.0, 0.0, 0.07537, 0.5278, 0.08063, 0.55, 0.06006, 0.4863, 0.07059, 0.5522, 0.07064, 0.5288, 0.0785, 0.5529, 0.08063, 0.4883, 0.06824, 0.5519, 0.0, 0.0, 0.0, 0.0, 0.0, 0.0, 0.0, 0.0, 0.08063, 0.55, 0.06824, 0.5519, 0.08063, 0.4883, 0.06006, 0.4863, 0.07537, 0.5278, 0.07064, 0.5288, 0.06824, 0.5519, 0.08063, 0.55, 0.07059, 0.5522, 0.0785, 0.5529, 0.07064, 0.5288, 0.07537, 0.5278, 0.09486, 0.5283, 0.1012, 0.5501, 0.08066, 0.4863, 0.09011, 0.5524, 0.08998, 0.5284, 0.09793, 0.5528, 0.1012, 0.4882, 0.08884, 0.5519, 0.0, 0.0, 0.0, 0.0, 0.0, 0.0, 0.0, 0.0, 0.09011, 0.5524, 0.09793, 0.5528, 0.08998, 0.5284, 0.09486, 0.5283, 0.0, 0.0, 0.0, 0.0, 0.0, 0.0, 0.0, 0.0, 0.1012, 0.5501, 0.08884, 0.5519, 0.1012, 0.4882, 0.08066, 0.4863, 0.01358, 0.5265, 0.01091, 0.5247, 0.01205, 0.6095, 0.01405, 0.6067, 0.1711, 0.781, 0.1711, 0.781, 0.1711, 0.8029, 0.1711, 0.8029, 0.006535, 0.5206, 0.009474, 0.5227, 0.07585, 0.5066, 0.07494, 0.503, 0.0, 0.0, 0.0, 0.0, 0.0, 0.0, 0.0, 0.0, 0.07438, 0.5094, 0.07585, 0.5066, 0.07585, 0.6193, 0.07389, 0.6155, 0.01091, 0.5247, 0.009474, 0.5227, 0.01025, 0.6118, 0.01205, 0.6095, 0.07438, 0.5094, 0.07585, 0.5066, 0.009474, 0.5227, 0.01091, 0.5247, 0.01205, 0.6095, 0.01025, 0.6118, 0.07585, 0.6193, 0.07389, 0.6155, 0.07089, 0.5139, 0.07438, 0.5094, 0.01091, 0.5247, 0.01358, 0.5265, 0.007976, 0.6141, 0.01025, 0.6118, 0.009474, 0.5227, 0.006535, 0.5206, 0.01405, 0.6067, 0.01205, 0.6095, 0.07389, 0.6155, 0.0718, 0.6132, 0.07553, 0.622, 0.07585, 0.6193, 0.01025, 0.6118, 0.007976, 0.6141, 0.2179, 0.7698, 0.1125, 0.8029, 0.0995, 0.8029, 0.1865, 0.7698, 0.2001, 0.8831, 0.1865, 0.7698, 0.0995, 0.8029, 0.1597, 0.7958, 0.1597, 0.7958, 0.1718, 0.8822, 0.1832, 0.8786, 0.06355, 0.563, 0.06355, 0.563, 0.06355, 0.563, 0.06355, 0.563, 0.08309, 0.5705, 0.08309, 0.5712, 0.08938, 0.5712, 0.08938, 0.5705, 0.03307, 0.5331, 0.09193, 0.5331, 0.09193, 0.5919, 0.03307, 0.5919, 0.0751, 0.5748, 0.0765, 0.5748, 0.0765, 0.5748, 0.0751, 0.5748, 0.2522, 0.7713, 0.2522, 0.7713, 0.2531, 0.7713, 0.2531, 0.7713, 0.2522, 0.8662, 0.2522, 0.8662, 0.2531, 0.8662, 0.2531, 0.8662, 0.2522, 0.8743, 0.2522, 0.8662, 0.2531, 0.8662, 0.2531, 0.8743, 0.1102, 0.562, 0.1092, 0.562, 0.1092, 0.562, 0.1102, 0.562, 0.2522, 0.8267, 0.2522, 0.8214, 0.2531, 0.8214, 0.2531, 0.8267, 0.1463, 0.5408, 0.1466, 0.5408, 0.1475, 0.5408, 0.1475, 0.5408, 0.1973, 0.8766, 0.1961, 0.8766, 0.1973, 0.8757, 0.1092, 0.562, 0.1092, 0.562, 0.1092, 0.562, 0.1092, 0.562, 0.1282, 0.5874, 0.1284, 0.5874, 0.1289, 0.5874, 0.1289, 0.5874, 0.133, 0.8766, 0.1318, 0.8766, 0.1318, 0.8757, 0.2522, 0.8214, 0.2522, 0.7713, 0.2531, 0.7713, 0.2531, 0.8214, 0.08785, 0.7684, 0.08785, 0.857, 0.08412, 0.8743, 0.08412, 0.7684, 0.2522, 0.8662, 0.2522, 0.8267, 0.2531, 0.8267, 0.2531, 0.8662, 0.2522, 0.7713, 0.2522, 0.7684, 0.2531, 0.7684, 0.2531, 0.7713, 0.1717, 0.7755, 0.1889, 0.7698, 0.1865, 0.7698, 0.1828, 0.8743, 0.1828, 0.7715, 0.1865, 0.7684, 0.1865, 0.8743, 0.03117, 0.4829, 0.08107, 0.5821, 0.08068, 0.5821, 0.05597, 0.4862, 0.05628, 0.4862, 0.03117, 0.4826, 0.2063, 0.8773, 0.2063, 0.8773, 0.1709, 0.769, 0.1709, 0.769, 0.06748, 0.5588, 0.06748, 0.5588, 0.06749, 0.5588, 0.06088, 0.5286, 0.2294, 0.8742, 0.2294, 0.9427, 0.1456, 0.9427, 0.1502, 0.8742, 0.2255, 0.874, 0.2255, 0.8806, 0.2318, 0.8656, 0.2318, 0.8722, 0.2318, 0.8731, 0.1833, 0.7356, 0.2255, 0.8647, 0.2255, 0.8731, 0.2177, 0.978, 0.2177, 0.978, 0.1937, 0.8955, 0.2213, 0.9694, 0.2177, 0.9788, 0.2213, 0.9687, 0.1937, 0.8955, 0.2177, 0.978, 0.1053, 0.4749, 0.129, 0.5969, 0.129, 0.5969, 0.1216, 0.5996, 0.1216, 0.5994, 0.1433, 0.6108, 0.1433, 0.6108, 0.1282, 0.555, 0.1433, 0.6108])
me_plane_007.materials.append(mat_material_006)
me_plane_007.use_remesh_fix_poles = True
me_plane_007.use_remesh_preserve_attributes = False
me_plane_007.use_mirror_vertex_groups = False
me_plane_007.update()
me_plane_001 = bpy.data.meshes.new('Plane.001')
me_plane_001.from_pydata([(0.6056, 2.235, 2.166), (0.6056, 6.026, 2.166), (0.7056, 2.235, 2.166), (0.7056, 6.026, 2.166), (0.7056, 2.185, 2.116), (0.7056, 2.235, 2.116), (0.7556, 2.185, 2.116), (0.7556, 2.235, 2.116), (0.7056, 2.185, 2.166), (0.7056, 2.235, 2.166), (0.7556, 2.185, 2.166), (0.7556, 2.235, 2.166), (0.7056, 6.026, 2.116), (0.7556, 6.026, 2.116), (0.7056, 6.026, 2.166), (0.7556, 6.026, 2.166), (0.6056, 6.026, 2.166), (0.1012, 2.235, 2.551), (0.4275, 2.235, 2.393), (0.2187, 2.235, 2.53), (0.3381, 2.235, 2.472), (0.4275, 6.026, 2.393), (0.1012, 6.026, 2.551), (0.3381, 6.026, 2.472), (0.2187, 6.026, 2.53), (0.7056, 2.185, 2.216), (0.7056, 2.235, 2.216), (0.6056, 2.185, 2.166), (0.6056, 2.235, 2.166), (0.6056, 2.185, 2.216), (0.6056, 2.235, 2.216), (0.7556, 2.185, 2.166), (0.7056, 2.185, 2.216), (0.741, 2.185, 2.202), (0.7056, 2.235, 2.216), (0.7556, 2.235, 2.166), (0.741, 2.235, 2.202), (0.7056, 6.076, 2.116), (0.7556, 6.076, 2.116), (0.7056, 6.076, 2.166), (0.7556, 6.076, 2.166), (0.6056, 4.13, 2.166), (0.4275, 4.13, 2.393), (0.3381, 4.13, 2.472), (0.2187, 4.13, 2.53), (0.1012, 4.13, 2.551), (0.6056, 4.323, 2.166), (0.3381, 4.323, 2.472), (0.2187, 4.323, 2.53), (0.1012, 4.323, 2.551), (0.4275, 4.323, 2.393), (0.4275, 2.285, 2.393), (0.6056, 2.285, 2.166), (0.3381, 2.285, 2.472), (0.2187, 2.285, 2.53), (0.1012, 2.285, 2.551), (0.6056, 5.976, 2.166), (0.3381, 5.976, 2.472), (0.2187, 5.976, 2.53), (0.1012, 5.976, 2.551), (0.4275, 5.976, 2.393), (0.6056, 2.335, 2.166), (0.3381, 2.335, 2.472), (0.2187, 2.335, 2.53), (0.1012, 2.335, 2.551), (0.4275, 2.335, 2.393), (0.4362, 2.335, 2.411), (0.4362, 2.285, 2.411), (0.1099, 2.285, 2.569), (0.6144, 2.285, 2.166), (0.2274, 2.285, 2.548), (0.3469, 2.285, 2.49), (0.6144, 2.335, 2.166), (0.3469, 2.335, 2.49), (0.2274, 2.335, 2.548), (0.1099, 2.335, 2.569), (0.4275, 5.926, 2.393), (0.6056, 5.926, 2.166), (0.3381, 5.926, 2.472), (0.2187, 5.926, 2.53), (0.1012, 5.926, 2.551), (0.6144, 5.926, 2.166), (0.6144, 5.976, 2.166), (0.3469, 5.926, 2.49), (0.3469, 5.976, 2.49), (0.2274, 5.926, 2.548), (0.2274, 5.976, 2.548), (0.1099, 5.926, 2.569), (0.1099, 5.976, 2.569), (0.4362, 5.976, 2.411), (0.4362, 5.926, 2.411), (0.7056, 4.13, 2.116), (0.7556, 4.13, 2.116), (0.7556, 4.13, 2.166), (0.7056, 4.13, 2.166), (0.7056, 4.79, 1.496), (0.6056, 4.79, 1.496), (0.7056, 5.576, 1.496), (0.6056, 5.576, 1.496), (0.7056, 5.576, 1.961), (0.6056, 5.576, 1.961), (0.7056, 4.79, 1.961), (0.6056, 4.79, 1.961), (0.6056, 2.735, 1.496), (0.6056, 3.521, 1.496), (0.6056, 3.521, 1.961), (0.6056, 2.735, 1.961), (0.7056, 4.77, 1.484), (0.7056, 5.595, 1.484), (0.7056, 5.595, 1.973), (0.7056, 4.77, 1.973), (0.7056, 4.77, 1.484), (0.7056, 5.595, 1.484), (0.7056, 5.595, 1.973), (0.7056, 4.77, 1.973), (0.7256, 4.79, 1.961), (0.7256, 4.79, 1.496), (0.7256, 5.576, 1.961), (0.7256, 5.576, 1.496), (0.7256, 4.77, 1.973), (0.7256, 4.77, 1.484), (0.7256, 5.595, 1.973), (0.7256, 5.595, 1.484), (0.7056, 5.183, 1.973), (0.7056, 5.183, 1.973), (0.7256, 5.183, 1.961), (0.7256, 5.183, 1.973), (0.7056, 5.183, 1.484), (0.7056, 5.183, 1.484), (0.7256, 5.183, 1.496), (0.7256, 5.183, 1.484), (0.7256, 4.79, 1.729), (0.7256, 5.576, 1.729), (0.7256, 5.222, 1.961), (0.7256, 5.222, 1.496), (0.7256, 5.143, 1.961), (0.7256, 5.143, 1.496), (0.7256, 4.79, 1.705), (0.7256, 5.576, 1.705), (0.7256, 4.79, 1.752), (0.7256, 5.576, 1.752), (0.7056, 5.222, 1.961), (0.7056, 5.222, 1.496), (0.7056, 5.143, 1.961), (0.7056, 5.143, 1.496), (0.7256, 5.143, 1.705), (0.7256, 5.143, 1.752), (0.7056, 4.79, 1.705), (0.7056, 4.79, 1.752), (0.7056, 5.143, 1.705), (0.7056, 5.143, 1.752), (0.7256, 5.222, 1.705), (0.7256, 5.222, 1.752), (0.7056, 5.576, 1.705), (0.7056, 5.576, 1.752), (0.7056, 5.222, 1.705), (0.7056, 5.222, 1.752), (0.6056, 4.77, 1.484), (0.6056, 5.595, 1.484), (0.6056, 5.595, 1.973), (0.6056, 4.77, 1.973), (0.5856, 4.79, 1.496), (0.5856, 4.79, 1.961), (0.5856, 5.576, 1.961), (0.5856, 5.576, 1.496), (0.5856, 4.77, 1.484), (0.5856, 4.77, 1.973), (0.5856, 5.595, 1.973), (0.5856, 5.595, 1.484), (0.0, 2.235, 2.551), (0.0, 2.235, 2.166), (0.0, 6.026, 2.551), (0.0, 6.026, 2.166), (-0.1012, 2.235, 2.551), (-0.4275, 2.235, 2.393), (-0.2187, 2.235, 2.53), (-0.3381, 2.235, 2.472), (-0.4275, 6.026, 2.393), (-0.1012, 6.026, 2.551), (-0.3381, 6.026, 2.472), (-0.2187, 6.026, 2.53), (0.0, 2.185, 2.166), (0.0, 2.235, 2.166), (0.0, 2.185, 2.216), (0.0, 2.235, 2.216), (0.0, 6.026, 2.116), (0.0, 6.026, 2.166), (0.0, 6.076, 2.116), (0.0, 6.076, 2.166), (0.0, 4.13, 2.166), (0.0, 4.13, 2.551), (-0.4275, 4.13, 2.393), (-0.3381, 4.13, 2.472), (-0.2187, 4.13, 2.53), (-0.1012, 4.13, 2.551), (0.0, 4.323, 2.551), (-0.3381, 4.323, 2.472), (-0.2187, 4.323, 2.53), (-0.1012, 4.323, 2.551), (0.0, 4.323, 2.166), (-0.4275, 4.323, 2.393), (0.0, 2.337, 2.166), (-0.4275, 2.285, 2.393), (0.0, 2.285, 2.551), (-0.3381, 2.285, 2.472), (-0.2187, 2.285, 2.53), (-0.1012, 2.285, 2.551), (0.0, 5.976, 2.551), (-0.3381, 5.976, 2.472), (-0.2187, 5.976, 2.53), (-0.1012, 5.976, 2.551), (0.0, 5.976, 2.166), (-0.4275, 5.976, 2.393), (0.0, 2.335, 2.551), (-0.3381, 2.335, 2.472), (-0.2187, 2.335, 2.53), (-0.1012, 2.335, 2.551), (0.0, 2.387, 2.166), (-0.4275, 2.335, 2.393), (-0.4362, 2.335, 2.411), (-0.4362, 2.285, 2.411), (0.0, 2.285, 2.569), (-0.1099, 2.285, 2.569), (-0.2274, 2.285, 2.548), (-0.3469, 2.285, 2.49), (0.0, 2.335, 2.569), (-0.3469, 2.335, 2.49), (-0.2274, 2.335, 2.548), (-0.1099, 2.335, 2.569), (0.0, 5.926, 2.166), (-0.4275, 5.926, 2.393), (0.0, 5.926, 2.551), (-0.3381, 5.926, 2.472), (-0.2187, 5.926, 2.53), (-0.1012, 5.926, 2.551), (0.0, 5.926, 2.569), (0.0, 5.976, 2.569), (-0.3469, 5.926, 2.49), (-0.3469, 5.976, 2.49), (-0.2274, 5.926, 2.548), (-0.2274, 5.976, 2.548), (-0.1099, 5.926, 2.569), (-0.1099, 5.976, 2.569), (-0.4362, 5.976, 2.411), (-0.4362, 5.926, 2.411), (-0.5716, 6.076, 2.166), (-0.5716, 6.076, 2.126), (-0.5716, 6.076, 2.116), (-0.5716, 6.026, 2.166), (-0.5716, 6.026, 2.116), (-0.5716, 6.026, 2.21), (-0.5716, 6.026, 2.166), (-0.5716, 5.976, 2.166), (-0.5716, 5.976, 2.21), (-0.5716, 5.926, 2.225), (-0.5716, 5.976, 2.225), (-0.5716, 5.926, 2.166), (-0.5716, 5.926, 2.21), (-0.5716, 4.323, 2.166), (-0.5716, 4.323, 2.21), (-0.5716, 4.13, 2.21), (-0.5716, 4.13, 2.166), (-0.5716, 2.335, 2.21), (-0.5716, 2.337, 2.166), (-0.5716, 2.287, 2.166), (-0.5716, 2.285, 2.225), (-0.5716, 2.335, 2.225), (-0.5716, 2.285, 2.21), (-0.5716, 2.235, 2.21), (-0.5716, 2.235, 2.216), (-0.5716, 2.235, 2.166), (-0.5716, 2.235, 2.166), (-0.5716, 2.185, 2.166), (-0.5716, 2.185, 2.216), (-0.5716, 2.185, 2.214), (0.7556, 6.076, 1.079), (0.7056, 6.076, 1.079), (0.7556, 6.026, 1.079), (0.7056, 6.026, 1.079), (0.7056, 6.026, 1.079), (0.6056, 6.026, 1.079), (0.7056, 2.854, 1.079), (0.6056, 5.917, 1.079), (0.7056, 2.863, 1.079), (0.7056, 2.668, 1.079), (0.7056, 2.235, 1.079), (0.6056, 2.235, 1.079), (0.7056, 2.235, 1.079), (0.7556, 2.235, 1.079), (0.7556, 2.185, 1.079), (0.7056, 2.185, 1.079)], [(268, 274), (251, 246)], [(1, 0, 2, 3), (92, 91, 12, 13), (11, 9, 26, 34, 36, 35), (5, 4, 8, 9), (4, 6, 10, 8), (6, 7, 11, 10), (37, 12, 185, 187), (93, 92, 13, 15), (91, 94, 14, 12), (94, 93, 15, 14), (59, 22, 171, 207), (211, 172, 16, 56), (21, 16, 172, 171, 22, 24, 23), (17, 169, 170, 0, 18, 20, 19), (51, 53, 20, 18), (53, 54, 19, 20), (54, 55, 17, 19), (56, 16, 21, 60), (8, 10, 31, 33, 32, 25), (26, 25, 32, 34), (25, 26, 30, 29), (30, 28, 182, 184), (26, 9, 28, 30), (8, 25, 29, 27), (9, 8, 27, 28), (29, 30, 184, 183), (27, 29, 183, 181), (28, 27, 181, 182), (31, 35, 36, 33), (33, 36, 34, 32), (10, 11, 35, 31), (38, 37, 39, 40), (12, 37, 276, 278), (15, 13, 38, 40), (14, 15, 40, 39), (12, 14, 186, 185), (14, 39, 188, 186), (39, 37, 187, 188), (13, 12, 278, 277), (38, 13, 277, 275), (37, 38, 275, 276), (61, 41, 42, 65), (48, 49, 45, 44), (47, 48, 44, 43), (50, 47, 43, 42), (217, 189, 41, 61), (64, 45, 190, 213), (76, 78, 47, 50), (78, 79, 48, 47), (79, 80, 49, 48), (41, 46, 50, 42), (189, 199, 46, 41), (45, 49, 195, 190), (17, 55, 203, 169), (170, 201, 52, 0), (0, 52, 51, 18), (65, 66, 72, 61), (52, 69, 67, 51), (64, 75, 74, 63), (24, 22, 59, 58), (23, 24, 58, 57), (21, 23, 57, 60), (60, 89, 82, 56), (229, 211, 56, 77), (207, 236, 88, 59), (42, 43, 62, 65), (43, 44, 63, 62), (44, 45, 64, 63), (51, 67, 71, 53), (201, 217, 61, 52), (63, 74, 73, 62), (74, 75, 68, 70), (73, 74, 70, 71), (66, 73, 71, 67), (68, 75, 225, 221), (69, 72, 66, 67), (55, 68, 221, 203), (213, 225, 75, 64), (54, 70, 68, 55), (61, 52, 69, 72), (62, 73, 66, 65), (53, 71, 70, 54), (49, 80, 231, 195), (199, 229, 77, 46), (46, 77, 76, 50), (78, 83, 85, 79), (57, 84, 89, 60), (79, 85, 87, 80), (81, 82, 89, 90), (87, 88, 236, 235), (86, 88, 87, 85), (84, 86, 85, 83), (89, 84, 83, 90), (56, 77, 81, 82), (59, 88, 86, 58), (76, 90, 83, 78), (77, 81, 90, 76), (58, 86, 84, 57), (80, 87, 235, 231), (9, 11, 93, 94), (5, 9, 94, 91), (11, 7, 92, 93), (7, 5, 91, 92), (3, 99, 97, 95, 281, 279), (98, 97, 99, 100), (0, 102, 96, 104, 105, 106), (96, 95, 97, 98), (101, 102, 100, 99), (95, 96, 102, 101), (106, 103, 104, 96, 98, 282, 286, 0), (108, 109, 121, 122), (99, 117, 133, 125, 135, 115, 101), (127, 108, 122, 130), (97, 95, 116, 136, 129, 134, 118), (127, 107, 111, 128), (109, 108, 112, 113), (123, 110, 114, 124), (107, 110, 114, 111), (129, 136, 116, 120, 130), (125, 126, 119, 115, 135), (117, 140, 132, 138, 118, 122, 121), (116, 137, 131, 139, 115, 119, 120), (99, 97, 118, 138, 132, 140, 117), (95, 101, 115, 139, 131, 137, 116), (123, 126, 121, 109), (110, 107, 120, 119), (106, 105, 104, 103), (110, 119, 126, 123), (117, 121, 126, 125, 133), (109, 123, 124, 113), (118, 134, 129, 130, 122), (108, 127, 128, 112), (107, 127, 130, 120), (136, 135, 133, 134), (144, 142, 141, 143), (133, 135, 143, 141), (134, 133, 141, 142), (135, 136, 144, 143), (136, 134, 142, 144), (145, 137, 139, 146), (149, 150, 148, 147), (139, 137, 147, 148), (146, 139, 148, 150), (145, 146, 150, 149), (137, 145, 149, 147), (151, 138, 140, 152), (155, 156, 154, 153), (151, 152, 156, 155), (138, 151, 155, 153), (140, 138, 153, 154), (152, 140, 154, 156), (100, 102, 162, 163), (98, 96, 161, 164), (159, 158, 168, 167), (157, 158, 168, 165), (164, 161, 165, 168), (163, 162, 166, 167), (164, 163, 167, 168), (162, 161, 165, 166), (98, 100, 163, 164), (160, 159, 167, 166), (102, 96, 161, 162), (157, 160, 166, 165), (5, 285, 284, 111, 114), (14, 5, 114, 113), (210, 207, 171, 178), (211, 252, 251, 172), (177, 179, 180, 178, 171, 172, 251, 250), (207, 171, 172, 211), (173, 175, 176, 174, 268, 271, 170, 169), (202, 174, 176, 204), (204, 176, 175, 205), (205, 175, 173, 206), (182, 184, 183, 181), (185, 187, 188, 186), (197, 193, 194, 198), (196, 192, 193, 197), (200, 191, 192, 196), (213, 190, 189, 217), (217, 263, 261, 189), (216, 213, 190, 194), (230, 200, 196, 232), (232, 196, 197, 233), (233, 197, 198, 234), (190, 195, 199, 189), (189, 261, 258, 199), (194, 190, 195, 198), (173, 169, 203, 206), (170, 271, 264, 201), (169, 203, 201, 170), (218, 262, 266, 219), (216, 215, 227, 228), (180, 209, 210, 178), (179, 208, 209, 180), (177, 212, 208, 179), (212, 253, 255, 243), (231, 207, 211, 229), (229, 256, 252, 211), (207, 210, 242, 236), (191, 218, 214, 192), (192, 214, 215, 193), (193, 215, 216, 194), (202, 204, 224, 220), (201, 264, 263, 217), (203, 213, 217, 201), (215, 214, 226, 227), (227, 223, 222, 228), (226, 224, 223, 227), (219, 220, 224, 226), (222, 221, 225, 228), (206, 203, 221, 222), (213, 216, 228, 225), (205, 206, 222, 223), (214, 218, 219, 226), (204, 205, 223, 224), (203, 221, 225, 213), (198, 195, 231, 234), (199, 258, 256, 229), (195, 231, 229, 199), (232, 233, 239, 237), (208, 212, 243, 238), (233, 234, 241, 239), (241, 235, 236, 242), (240, 239, 241, 242), (238, 237, 239, 240), (243, 244, 237, 238), (210, 209, 240, 242), (230, 232, 237, 244), (231, 235, 236, 207), (209, 208, 238, 240), (234, 231, 235, 241), (255, 254, 244, 243), (259, 260, 191, 200), (248, 249, 185, 186), (247, 246, 245, 188, 187), (254, 257, 230, 244), (289, 290, 285, 288), (277, 278, 276, 275), (250, 253, 212, 177), (279, 280, 1, 3), (272, 270, 182, 181), (289, 288, 7, 6), (270, 269, 184, 182), (284, 283, 111), (266, 265, 220, 219), (273, 274, 272, 181, 183), (269, 273, 183, 184), (286, 287, 2, 0), (245, 248, 186, 188), (267, 268, 174, 202), (288, 285, 5, 7), (260, 262, 218, 191), (257, 259, 200, 230), (249, 247, 187, 185), (290, 289, 6, 4), (285, 290, 4, 5), (280, 282, 98, 100, 102, 0, 1), (265, 267, 202, 220)])
_uv = me_plane_001.uv_layers.new(name='UVMap')
_uv.uv.foreach_set('vector', [0.1762, 0.9802, 0.1762, 0.8743, 0.179, 0.8743, 0.179, 0.9802, 0.1102, 0.5992, 0.1092, 0.5992, 0.1092, 0.562, 0.1102, 0.562, 0.08559, 0.563, 0.08559, 0.564, 0.08461, 0.564, 0.08461, 0.564, 0.08489, 0.5633, 0.08559, 0.563, 0.2179, 0.7698, 0.2179, 0.7684, 0.2193, 0.7684, 0.2193, 0.7698, 0.0373, 0.565, 0.03632, 0.565, 0.03632, 0.564, 0.0373, 0.564, 0.06355, 0.4876, 0.06355, 0.4885, 0.06257, 0.4885, 0.06257, 0.4876, 0.1092, 0.562, 0.1092, 0.562, 0.1092, 0.562, 0.1092, 0.562, 0.06257, 0.5258, 0.06355, 0.5258, 0.06355, 0.563, 0.06257, 0.563, 0.2179, 0.8228, 0.2193, 0.8228, 0.2193, 0.8757, 0.2179, 0.8757, 0.1083, 0.5992, 0.1092, 0.5992, 0.1092, 0.6365, 0.1083, 0.6365, 0.1552, 0.8824, 0.1552, 0.8743, 0.1524, 0.8743, 0.1524, 0.8824, 0.2362, 0.8662, 0.2362, 0.8743, 0.2531, 0.8743, 0.2531, 0.8662, 0.1382, 0.8807, 0.1318, 0.8757, 0.1318, 0.8926, 0.1426, 0.8926, 0.1426, 0.8898, 0.142, 0.8865, 0.1404, 0.8832, 0.1865, 0.8898, 0.1865, 0.8926, 0.1973, 0.8926, 0.1973, 0.8757, 0.191, 0.8807, 0.1887, 0.8832, 0.1871, 0.8865, 0.1646, 0.9773, 0.162, 0.9773, 0.162, 0.9802, 0.1646, 0.9802, 0.162, 0.9773, 0.1585, 0.9773, 0.1585, 0.9802, 0.162, 0.9802, 0.1585, 0.9773, 0.1552, 0.9773, 0.1552, 0.9802, 0.1585, 0.9802, 0.2913, 0.7765, 0.2913, 0.7684, 0.285, 0.7684, 0.285, 0.7765, 0.0373, 0.564, 0.03632, 0.564, 0.03632, 0.564, 0.0366, 0.5633, 0.0373, 0.563, 0.0373, 0.563, 0.08092, 0.7684, 0.08092, 0.7684, 0.08092, 0.7684, 0.08092, 0.7684, 0.1191, 0.5768, 0.1181, 0.5768, 0.1181, 0.5749, 0.1191, 0.5749, 0.08461, 0.5659, 0.08559, 0.5659, 0.08559, 0.5778, 0.08461, 0.5778, 0.08461, 0.564, 0.08559, 0.564, 0.08559, 0.5659, 0.08461, 0.5659, 0.0373, 0.564, 0.0373, 0.563, 0.03927, 0.563, 0.03927, 0.564, 0.1987, 0.8757, 0.2001, 0.8757, 0.2001, 0.8785, 0.1987, 0.8785, 0.1191, 0.5749, 0.1181, 0.5749, 0.1181, 0.563, 0.1191, 0.563, 0.03927, 0.564, 0.03927, 0.563, 0.05118, 0.563, 0.05118, 0.564, 0.1987, 0.8785, 0.2001, 0.8785, 0.2001, 0.8954, 0.1987, 0.8954, 0.0863, 0.564, 0.0863, 0.565, 0.08559, 0.565, 0.08559, 0.564, 0.08559, 0.564, 0.08559, 0.563, 0.0863, 0.563, 0.0863, 0.564, 0.08092, 0.7684, 0.08092, 0.7684, 0.08092, 0.7684, 0.08092, 0.7684, 0.0765, 0.5748, 0.0751, 0.5748, 0.0751, 0.5734, 0.0765, 0.5734, 0.1092, 0.562, 0.1092, 0.562, 0.1092, 0.562, 0.1092, 0.562, 0.06257, 0.563, 0.06355, 0.563, 0.06355, 0.563, 0.06257, 0.563, 0.1083, 0.6365, 0.1092, 0.6365, 0.1092, 0.6365, 0.1083, 0.6365, 0.2179, 0.8757, 0.2193, 0.8757, 0.2193, 0.8757, 0.2179, 0.8757, 0.1083, 0.6365, 0.1083, 0.6365, 0.1083, 0.6365, 0.1083, 0.6365, 0.0751, 0.5734, 0.0751, 0.5748, 0.0751, 0.5748, 0.0751, 0.5734, 0.1102, 0.562, 0.1092, 0.562, 0.1092, 0.562, 0.1102, 0.562, 0.06355, 0.563, 0.06355, 0.563, 0.06355, 0.563, 0.06355, 0.563, 0.0751, 0.5748, 0.0765, 0.5748, 0.0765, 0.5748, 0.0751, 0.5748, 0.2913, 0.8714, 0.2913, 0.8214, 0.285, 0.8214, 0.285, 0.8714, 0.1585, 0.9219, 0.1552, 0.9219, 0.1552, 0.9272, 0.1585, 0.9272, 0.162, 0.9219, 0.1585, 0.9219, 0.1585, 0.9272, 0.162, 0.9272, 0.1646, 0.9219, 0.162, 0.9219, 0.162, 0.9272, 0.1646, 0.9272, 0.2362, 0.7713, 0.2362, 0.8214, 0.2531, 0.8214, 0.2531, 0.7713, 0.1552, 0.9773, 0.1552, 0.9272, 0.1524, 0.9272, 0.1524, 0.9773, 0.1646, 0.8824, 0.162, 0.8824, 0.162, 0.9219, 0.1646, 0.9219, 0.162, 0.8824, 0.1585, 0.8824, 0.1585, 0.9219, 0.162, 0.9219, 0.1585, 0.8824, 0.1552, 0.8824, 0.1552, 0.9219, 0.1585, 0.9219, 0.2913, 0.8214, 0.2913, 0.816, 0.285, 0.816, 0.285, 0.8214, 0.2362, 0.8214, 0.2362, 0.8267, 0.2531, 0.8267, 0.2531, 0.8214, 0.1552, 0.9272, 0.1552, 0.9219, 0.1524, 0.9219, 0.1524, 0.9272, 0.1552, 0.9802, 0.1552, 0.9773, 0.1524, 0.9773, 0.1524, 0.9802, 0.2362, 0.7684, 0.2362, 0.7713, 0.2531, 0.7713, 0.2531, 0.7684, 0.2913, 0.8743, 0.2913, 0.8714, 0.285, 0.8714, 0.285, 0.8743, 0.126, 0.5874, 0.126, 0.5874, 0.1289, 0.5874, 0.1289, 0.5874, 0.1289, 0.5874, 0.1289, 0.5874, 0.126, 0.5874, 0.126, 0.5874, 0.06605, 0.6364, 0.06605, 0.6364, 0.06758, 0.6364, 0.06758, 0.6364, 0.1585, 0.8743, 0.1552, 0.8743, 0.1552, 0.8824, 0.1585, 0.8824, 0.162, 0.8743, 0.1585, 0.8743, 0.1585, 0.8824, 0.162, 0.8824, 0.1646, 0.8743, 0.162, 0.8743, 0.162, 0.8824, 0.1646, 0.8824, 0.1428, 0.5408, 0.1428, 0.5408, 0.1475, 0.5408, 0.1475, 0.5408, 0.2362, 0.8662, 0.2362, 0.8662, 0.2531, 0.8662, 0.2531, 0.8662, 0.04622, 0.618, 0.04622, 0.618, 0.04828, 0.618, 0.04828, 0.618, 0.1646, 0.9272, 0.162, 0.9272, 0.162, 0.9773, 0.1646, 0.9773, 0.162, 0.9272, 0.1585, 0.9272, 0.1585, 0.9773, 0.162, 0.9773, 0.1585, 0.9272, 0.1552, 0.9272, 0.1552, 0.9773, 0.1585, 0.9773, 0.07037, 0.6364, 0.07037, 0.6364, 0.06916, 0.6364, 0.06916, 0.6364, 0.2362, 0.7713, 0.2362, 0.7713, 0.2531, 0.7713, 0.2531, 0.7713, 0.06758, 0.6364, 0.06758, 0.6364, 0.06916, 0.6364, 0.06916, 0.6364, 0.06758, 0.6364, 0.06605, 0.6364, 0.06605, 0.6364, 0.06758, 0.6364, 0.06916, 0.6364, 0.06758, 0.6364, 0.06758, 0.6364, 0.06916, 0.6364, 0.07037, 0.6364, 0.06916, 0.6364, 0.06916, 0.6364, 0.07037, 0.6364, 0.06605, 0.6364, 0.06605, 0.6364, 0.06474, 0.6364, 0.06474, 0.6364, 0.1289, 0.5874, 0.1289, 0.5874, 0.126, 0.5874, 0.126, 0.5874, 0.06605, 0.6364, 0.06605, 0.6364, 0.06474, 0.6364, 0.06474, 0.6364, 0.06474, 0.6364, 0.06474, 0.6364, 0.06605, 0.6364, 0.06605, 0.6364, 0.06758, 0.6364, 0.06758, 0.6364, 0.06605, 0.6364, 0.06605, 0.6364, 0.2531, 0.7713, 0.2531, 0.7713, 0.2531, 0.7713, 0.2531, 0.7713, 0.06916, 0.6364, 0.06916, 0.6364, 0.07037, 0.6364, 0.07037, 0.6364, 0.06916, 0.6364, 0.06916, 0.6364, 0.06758, 0.6364, 0.06758, 0.6364, 0.1552, 0.9219, 0.1552, 0.8824, 0.1524, 0.8824, 0.1524, 0.9219, 0.2362, 0.8267, 0.2362, 0.8662, 0.2531, 0.8662, 0.2531, 0.8267, 0.2913, 0.816, 0.2913, 0.7765, 0.285, 0.7765, 0.285, 0.816, 0.05319, 0.618, 0.05319, 0.618, 0.05069, 0.618, 0.05069, 0.618, 0.05319, 0.618, 0.05319, 0.618, 0.0551, 0.618, 0.0551, 0.618, 0.05069, 0.618, 0.05069, 0.618, 0.04828, 0.618, 0.04828, 0.618, 0.1475, 0.5408, 0.1475, 0.5408, 0.1428, 0.5408, 0.1428, 0.5408, 0.04828, 0.618, 0.04828, 0.618, 0.04622, 0.618, 0.04622, 0.618, 0.05069, 0.618, 0.04828, 0.618, 0.04828, 0.618, 0.05069, 0.618, 0.05319, 0.618, 0.05069, 0.618, 0.05069, 0.618, 0.05319, 0.618, 0.0551, 0.618, 0.05319, 0.618, 0.05319, 0.618, 0.0551, 0.618, 0.2531, 0.8662, 0.2531, 0.8662, 0.2531, 0.8662, 0.2531, 0.8662, 0.04828, 0.618, 0.04828, 0.618, 0.05069, 0.618, 0.05069, 0.618, 0.0551, 0.618, 0.0551, 0.618, 0.05319, 0.618, 0.05319, 0.618, 0.1475, 0.5408, 0.1475, 0.5408, 0.1428, 0.5408, 0.1428, 0.5408, 0.05069, 0.618, 0.05069, 0.618, 0.05319, 0.618, 0.05319, 0.618, 0.04828, 0.618, 0.04828, 0.618, 0.04622, 0.618, 0.04622, 0.618, 0.1083, 0.562, 0.1092, 0.562, 0.1092, 0.5992, 0.1083, 0.5992, 0.2179, 0.7698, 0.2193, 0.7698, 0.2193, 0.8228, 0.2179, 0.8228, 0.06257, 0.4885, 0.06355, 0.4885, 0.06355, 0.5258, 0.06257, 0.5258, 0.1102, 0.6365, 0.1092, 0.6365, 0.1092, 0.5992, 0.1102, 0.5992, 0.1183, 0.7684, 0.1125, 0.781, 0.0995, 0.781, 0.0995, 0.8029, 0.08785, 0.857, 0.08785, 0.7684, 0.2419, 0.8629, 0.2419, 0.8668, 0.2581, 0.8668, 0.2581, 0.8629, 0.1524, 0.8743, 0.1581, 0.8029, 0.1711, 0.8029, 0.1711, 0.8384, 0.1581, 0.8384, 0.1581, 0.8603, 0.2379, 0.8831, 0.2418, 0.8831, 0.2418, 0.8669, 0.2379, 0.8669, 0.2582, 0.8831, 0.2621, 0.8831, 0.2621, 0.8669, 0.2582, 0.8669, 0.2419, 0.8832, 0.2419, 0.8871, 0.2581, 0.8871, 0.2581, 0.8832, 0.1581, 0.8603, 0.1711, 0.8603, 0.1711, 0.8384, 0.1711, 0.8029, 0.1711, 0.781, 0.1828, 0.7715, 0.1828, 0.8743, 0.1524, 0.8743, 0.08703, 0.5387, 0.0883, 0.5387, 0.0883, 0.5387, 0.08703, 0.5387, 0.0883, 0.5387, 0.0883, 0.5387, 0.0883, 0.5392, 0.0883, 0.5398, 0.0883, 0.5403, 0.0883, 0.5408, 0.0883, 0.5408, 0.08703, 0.5398, 0.08703, 0.5387, 0.08703, 0.5387, 0.08703, 0.5398, 0.1138, 0.5113, 0.1138, 0.5357, 0.1138, 0.5357, 0.1138, 0.5296, 0.1138, 0.5235, 0.1138, 0.5174, 0.1138, 0.5113, 0.0995, 0.792, 0.0995, 0.8029, 0.0995, 0.8029, 0.0995, 0.792, 0.1125, 0.781, 0.0995, 0.781, 0.0995, 0.781, 0.1125, 0.781, 0.1884, 0.875, 0.1884, 0.9464, 0.1884, 0.9464, 0.1884, 0.875, 0.0995, 0.8029, 0.1125, 0.8029, 0.1125, 0.8029, 0.0995, 0.8029, 0.08703, 0.5398, 0.08703, 0.5403, 0.08703, 0.5408, 0.08703, 0.5408, 0.08703, 0.5398, 0.1383, 0.5235, 0.1383, 0.5235, 0.1383, 0.5357, 0.1383, 0.5357, 0.1383, 0.5296, 0.0883, 0.5387, 0.08798, 0.5387, 0.08766, 0.5387, 0.08735, 0.5387, 0.08703, 0.5387, 0.08703, 0.5387, 0.0883, 0.5387, 0.08703, 0.5408, 0.08735, 0.5408, 0.08766, 0.5408, 0.08798, 0.5408, 0.0883, 0.5408, 0.0883, 0.5408, 0.08703, 0.5408, 0.1382, 0.5112, 0.1139, 0.5112, 0.1139, 0.5112, 0.12, 0.5112, 0.1261, 0.5112, 0.1321, 0.5112, 0.1382, 0.5112, 0.1139, 0.5358, 0.1382, 0.5358, 0.1382, 0.5358, 0.1321, 0.5358, 0.1261, 0.5358, 0.12, 0.5358, 0.1139, 0.5358, 0.1383, 0.5235, 0.1383, 0.5235, 0.1383, 0.5113, 0.1383, 0.5113, 0.0883, 0.5408, 0.08703, 0.5408, 0.08703, 0.5408, 0.0883, 0.5408, 0.0732, 0.8278, 0.1768, 0.8278, 0.1768, 0.8892, 0.0732, 0.8892, 0.1383, 0.5357, 0.1383, 0.5357, 0.1383, 0.5235, 0.1383, 0.5235, 0.1383, 0.5113, 0.1383, 0.5113, 0.1383, 0.5235, 0.1383, 0.5235, 0.1383, 0.5174, 0.1884, 0.8036, 0.1884, 0.875, 0.1884, 0.875, 0.1884, 0.8036, 0.08703, 0.5387, 0.08703, 0.5392, 0.08703, 0.5398, 0.08703, 0.5398, 0.08703, 0.5387, 0.0995, 0.781, 0.0995, 0.792, 0.0995, 0.792, 0.0995, 0.781, 0.08703, 0.5408, 0.08703, 0.5398, 0.08703, 0.5398, 0.08703, 0.5408, 0.1629, 0.4645, 0.06006, 0.4645, 0.06006, 0.4471, 0.1629, 0.4471, 0.1629, 0.4689, 0.1629, 0.4863, 0.06006, 0.4863, 0.06006, 0.4689, 0.0, 0.0, 0.0, 0.0, 0.0, 0.0, 0.0, 0.0, 0.01879, 0.5633, 0.01879, 0.4367, 0.02423, 0.4367, 0.02423, 0.5633, 0.06006, 0.4645, 0.1629, 0.4645, 0.1629, 0.4689, 0.06006, 0.4689, 0.0, 0.0, 0.0, 0.0, 0.0, 0.0, 0.0, 0.0, 0.07537, 0.5278, 0.07059, 0.5522, 0.06006, 0.4863, 0.08063, 0.55, 0.07064, 0.5288, 0.06824, 0.5519, 0.08063, 0.4883, 0.0785, 0.5529, 0.0, 0.0, 0.0, 0.0, 0.0, 0.0, 0.0, 0.0, 0.08063, 0.55, 0.06006, 0.4863, 0.08063, 0.4883, 0.06824, 0.5519, 0.07537, 0.5278, 0.08063, 0.55, 0.06824, 0.5519, 0.07064, 0.5288, 0.07059, 0.5522, 0.07537, 0.5278, 0.07064, 0.5288, 0.0785, 0.5529, 0.09486, 0.5283, 0.09011, 0.5524, 0.08066, 0.4863, 0.1012, 0.5501, 0.08998, 0.5284, 0.08884, 0.5519, 0.1012, 0.4882, 0.09793, 0.5528, 0.0, 0.0, 0.0, 0.0, 0.0, 0.0, 0.0, 0.0, 0.09011, 0.5524, 0.09486, 0.5283, 0.08998, 0.5284, 0.09793, 0.5528, 0.0, 0.0, 0.0, 0.0, 0.0, 0.0, 0.0, 0.0, 0.1012, 0.5501, 0.08066, 0.4863, 0.1012, 0.4882, 0.08884, 0.5519, 0.01358, 0.5265, 0.01405, 0.6067, 0.01205, 0.6095, 0.01091, 0.5247, 0.1711, 0.781, 0.1711, 0.8029, 0.1711, 0.8029, 0.1711, 0.781, 0.006535, 0.5206, 0.07494, 0.503, 0.07585, 0.5066, 0.009474, 0.5227, 0.0, 0.0, 0.0, 0.0, 0.0, 0.0, 0.0, 0.0, 0.07438, 0.5094, 0.07389, 0.6155, 0.07585, 0.6193, 0.07585, 0.5066, 0.01091, 0.5247, 0.01205, 0.6095, 0.01025, 0.6118, 0.009474, 0.5227, 0.07438, 0.5094, 0.01091, 0.5247, 0.009474, 0.5227, 0.07585, 0.5066, 0.01205, 0.6095, 0.07389, 0.6155, 0.07585, 0.6193, 0.01025, 0.6118, 0.07089, 0.5139, 0.01358, 0.5265, 0.01091, 0.5247, 0.07438, 0.5094, 0.007976, 0.6141, 0.006535, 0.5206, 0.009474, 0.5227, 0.01025, 0.6118, 0.01405, 0.6067, 0.0718, 0.6132, 0.07389, 0.6155, 0.01205, 0.6095, 0.07553, 0.622, 0.007976, 0.6141, 0.01025, 0.6118, 0.07585, 0.6193, 0.2179, 0.7698, 0.1889, 0.7698, 0.1717, 0.7755, 0.0995, 0.8029, 0.1125, 0.8029, 0.1597, 0.7958, 0.1832, 0.8786, 0.1718, 0.8822, 0.1597, 0.7958, 0.1552, 0.8824, 0.1524, 0.8824, 0.1524, 0.8743, 0.1552, 0.8743, 0.2362, 0.8662, 0.2522, 0.8662, 0.2522, 0.8743, 0.2362, 0.8743, 0.1382, 0.8807, 0.1404, 0.8832, 0.142, 0.8865, 0.1426, 0.8898, 0.1426, 0.8926, 0.1318, 0.8926, 0.1318, 0.8766, 0.133, 0.8766, 0.2193, 0.9721, 0.2193, 0.9802, 0.23, 0.9802, 0.23, 0.9721, 0.1865, 0.8898, 0.1871, 0.8865, 0.1887, 0.8832, 0.191, 0.8807, 0.1961, 0.8766, 0.1973, 0.8766, 0.1973, 0.8926, 0.1865, 0.8926, 0.1646, 0.9773, 0.1646, 0.9802, 0.162, 0.9802, 0.162, 0.9773, 0.162, 0.9773, 0.162, 0.9802, 0.1585, 0.9802, 0.1585, 0.9773, 0.1585, 0.9773, 0.1585, 0.9802, 0.1552, 0.9802, 0.1552, 0.9773, 0.2015, 0.8873, 0.2001, 0.8873, 0.2001, 0.8887, 0.2015, 0.8887, 0.2179, 0.8757, 0.2179, 0.8757, 0.2193, 0.8757, 0.2193, 0.8757, 0.1585, 0.9219, 0.1585, 0.9272, 0.1552, 0.9272, 0.1552, 0.9219, 0.162, 0.9219, 0.162, 0.9272, 0.1585, 0.9272, 0.1585, 0.9219, 0.1646, 0.9219, 0.1646, 0.9272, 0.162, 0.9272, 0.162, 0.9219, 0.2193, 0.8772, 0.2193, 0.9272, 0.23, 0.9272, 0.23, 0.8772, 0.2362, 0.7713, 0.2522, 0.7713, 0.2522, 0.8214, 0.2362, 0.8214, 0.1552, 0.9773, 0.1524, 0.9773, 0.1524, 0.9272, 0.1552, 0.9272, 0.1646, 0.8824, 0.1646, 0.9219, 0.162, 0.9219, 0.162, 0.8824, 0.162, 0.8824, 0.162, 0.9219, 0.1585, 0.9219, 0.1585, 0.8824, 0.1585, 0.8824, 0.1585, 0.9219, 0.1552, 0.9219, 0.1552, 0.8824, 0.2193, 0.9272, 0.2193, 0.9326, 0.23, 0.9326, 0.23, 0.9272, 0.2362, 0.8214, 0.2522, 0.8214, 0.2522, 0.8267, 0.2362, 0.8267, 0.1552, 0.9272, 0.1524, 0.9272, 0.1524, 0.9219, 0.1552, 0.9219, 0.1552, 0.9802, 0.1524, 0.9802, 0.1524, 0.9773, 0.1552, 0.9773, 0.2362, 0.7684, 0.2522, 0.7684, 0.2522, 0.7713, 0.2362, 0.7713, 0.2193, 0.8743, 0.2193, 0.8772, 0.23, 0.8772, 0.23, 0.8743, 0.126, 0.5874, 0.1284, 0.5874, 0.1282, 0.5874, 0.126, 0.5874, 0.06605, 0.6364, 0.06758, 0.6364, 0.06758, 0.6364, 0.06605, 0.6364, 0.1585, 0.8743, 0.1585, 0.8824, 0.1552, 0.8824, 0.1552, 0.8743, 0.162, 0.8743, 0.162, 0.8824, 0.1585, 0.8824, 0.1585, 0.8743, 0.1646, 0.8743, 0.1646, 0.8824, 0.162, 0.8824, 0.162, 0.8743, 0.1428, 0.5408, 0.1466, 0.5408, 0.1463, 0.5408, 0.1428, 0.5408, 0.2193, 0.9721, 0.2193, 0.9721, 0.23, 0.9721, 0.23, 0.9721, 0.2362, 0.8662, 0.2522, 0.8662, 0.2522, 0.8662, 0.2362, 0.8662, 0.04622, 0.618, 0.04828, 0.618, 0.04828, 0.618, 0.04622, 0.618, 0.1646, 0.9272, 0.1646, 0.9773, 0.162, 0.9773, 0.162, 0.9272, 0.162, 0.9272, 0.162, 0.9773, 0.1585, 0.9773, 0.1585, 0.9272, 0.1585, 0.9272, 0.1585, 0.9773, 0.1552, 0.9773, 0.1552, 0.9272, 0.07037, 0.6364, 0.06916, 0.6364, 0.06916, 0.6364, 0.07037, 0.6364, 0.2362, 0.7713, 0.2522, 0.7713, 0.2522, 0.7713, 0.2362, 0.7713, 0.2193, 0.8772, 0.2193, 0.8772, 0.23, 0.8772, 0.23, 0.8772, 0.06758, 0.6364, 0.06916, 0.6364, 0.06916, 0.6364, 0.06758, 0.6364, 0.06758, 0.6364, 0.06758, 0.6364, 0.06605, 0.6364, 0.06605, 0.6364, 0.06916, 0.6364, 0.06916, 0.6364, 0.06758, 0.6364, 0.06758, 0.6364, 0.07037, 0.6364, 0.07037, 0.6364, 0.06916, 0.6364, 0.06916, 0.6364, 0.06605, 0.6364, 0.06474, 0.6364, 0.06474, 0.6364, 0.06605, 0.6364, 0.06605, 0.6364, 0.06474, 0.6364, 0.06474, 0.6364, 0.06605, 0.6364, 0.06474, 0.6364, 0.06605, 0.6364, 0.06605, 0.6364, 0.06474, 0.6364, 0.06758, 0.6364, 0.06605, 0.6364, 0.06605, 0.6364, 0.06758, 0.6364, 0.06916, 0.6364, 0.07037, 0.6364, 0.07037, 0.6364, 0.06916, 0.6364, 0.06916, 0.6364, 0.06758, 0.6364, 0.06758, 0.6364, 0.06916, 0.6364, 0.2193, 0.8772, 0.2193, 0.8772, 0.2193, 0.8772, 0.2193, 0.8772, 0.1552, 0.9219, 0.1524, 0.9219, 0.1524, 0.8824, 0.1552, 0.8824, 0.2362, 0.8267, 0.2522, 0.8267, 0.2522, 0.8662, 0.2362, 0.8662, 0.2193, 0.9326, 0.2193, 0.9721, 0.23, 0.9721, 0.23, 0.9326, 0.05319, 0.618, 0.05069, 0.618, 0.05069, 0.618, 0.05319, 0.618, 0.05319, 0.618, 0.0551, 0.618, 0.0551, 0.618, 0.05319, 0.618, 0.05069, 0.618, 0.04828, 0.618, 0.04828, 0.618, 0.05069, 0.618, 0.04828, 0.618, 0.04622, 0.618, 0.04622, 0.618, 0.04828, 0.618, 0.05069, 0.618, 0.05069, 0.618, 0.04828, 0.618, 0.04828, 0.618, 0.05319, 0.618, 0.05319, 0.618, 0.05069, 0.618, 0.05069, 0.618, 0.0551, 0.618, 0.0551, 0.618, 0.05319, 0.618, 0.05319, 0.618, 0.04828, 0.618, 0.05069, 0.618, 0.05069, 0.618, 0.04828, 0.618, 0.0551, 0.618, 0.05319, 0.618, 0.05319, 0.618, 0.0551, 0.618, 0.2193, 0.9721, 0.2193, 0.9721, 0.2193, 0.9721, 0.2193, 0.9721, 0.05069, 0.618, 0.05319, 0.618, 0.05319, 0.618, 0.05069, 0.618, 0.04828, 0.618, 0.04622, 0.618, 0.04622, 0.618, 0.04828, 0.618, 0.1463, 0.5408, 0.1463, 0.5408, 0.1428, 0.5408, 0.1428, 0.5408, 0.2901, 0.816, 0.2901, 0.8214, 0.285, 0.8214, 0.285, 0.816, 0.2193, 0.8757, 0.2179, 0.8757, 0.2179, 0.8757, 0.2193, 0.8757, 0.0751, 0.5748, 0.0751, 0.5745, 0.0751, 0.5734, 0.0751, 0.5734, 0.0751, 0.5748, 0.1463, 0.5408, 0.1466, 0.5408, 0.1428, 0.5408, 0.1428, 0.5408, 0.2081, 0.508, 0.2144, 0.508, 0.2144, 0.5087, 0.2081, 0.5087, 0.2081, 0.5635, 0.2144, 0.5635, 0.2144, 0.5643, 0.2081, 0.5643, 0.2901, 0.7684, 0.2901, 0.7765, 0.285, 0.7765, 0.285, 0.7684, 0.1454, 0.9061, 0.1426, 0.9061, 0.1426, 0.8757, 0.1454, 0.8757, 0.2001, 0.8794, 0.1987, 0.8794, 0.1987, 0.8954, 0.2001, 0.8954, 0.08394, 0.4876, 0.08394, 0.4885, 0.06355, 0.4885, 0.06355, 0.4876, 0.08559, 0.5666, 0.08461, 0.5666, 0.08461, 0.5778, 0.08559, 0.5778, 0.1717, 0.7755, 0.1752, 0.8632, 0.0995, 0.8029, 0.1282, 0.5874, 0.1282, 0.5874, 0.126, 0.5874, 0.126, 0.5874, 0.03994, 0.563, 0.03994, 0.563, 0.03994, 0.564, 0.05118, 0.564, 0.05118, 0.563, 0.1181, 0.5742, 0.1191, 0.5742, 0.1191, 0.563, 0.1181, 0.563, 0.1482, 0.9061, 0.1454, 0.9061, 0.1454, 0.8757, 0.1482, 0.8757, 0.1083, 0.6365, 0.1083, 0.6365, 0.1083, 0.6365, 0.1083, 0.6365, 0.2901, 0.8714, 0.2901, 0.8743, 0.285, 0.8743, 0.285, 0.8714, 0.08461, 0.5834, 0.08362, 0.5834, 0.08362, 0.563, 0.08461, 0.563, 0.2901, 0.8214, 0.2901, 0.8714, 0.285, 0.8714, 0.285, 0.8214, 0.2901, 0.7765, 0.2901, 0.816, 0.285, 0.816, 0.285, 0.7765, 0.1092, 0.562, 0.1092, 0.562, 0.1092, 0.562, 0.1092, 0.562, 0.0373, 0.5853, 0.03632, 0.5853, 0.03632, 0.565, 0.0373, 0.565, 0.1889, 0.7698, 0.1889, 0.7684, 0.2179, 0.7684, 0.2179, 0.7698, 0.1828, 0.7684, 0.1828, 0.7715, 0.1711, 0.781, 0.1581, 0.781, 0.1581, 0.8029, 0.1524, 0.8743, 0.1524, 0.7684, 0.1282, 0.5874, 0.1284, 0.5874, 0.126, 0.5874, 0.126, 0.5874])
me_plane_001.materials.append(mat_material_004)
me_plane_001.use_remesh_fix_poles = True
me_plane_001.use_remesh_preserve_attributes = False
me_plane_001.use_mirror_vertex_groups = False
me_plane_001.update()

# ---- objects
ob_cabina_finestre = bpy.data.objects.new('Cabina Finestre', me_plane_007)
ob_cabina_hide = bpy.data.objects.new('Cabina_Hide', me_plane_001)

# ---- transforms, parenting, visibility, modifiers, constraints
ob_cabina_finestre.location = (0.0, 4.134, 0.0)
ob_cabina_finestre.rotation_euler = (0.0, -0.0, -3.142)
ob_cabina_finestre.lineart.crease_threshold = 0.0
_vg = ob_cabina_finestre.vertex_groups.new(name='Group')
ob_cabina_hide.location = (0.0, 4.134, 0.0)
ob_cabina_hide.rotation_euler = (0.0, -0.0, -3.142)
ob_cabina_hide.lineart.crease_threshold = 0.0
_vg = ob_cabina_hide.vertex_groups.new(name='Group')

# ---- collection membership
col_collection.objects.link(ob_cabina_finestre)
col_collection.objects.link(ob_cabina_hide)

# ---- scene / render settings (as saved in the file)
scene.frame_start = 1; scene.frame_end = 250; scene.frame_set(236)
scene.render.engine = 'BLENDER_EEVEE_NEXT'
scene.cycles.use_denoising = False
scene.cycles.samples = 128
scene.cycles.sampling_pattern = 'TABULATED_SOBOL'
scene.cycles.use_adaptive_sampling = False
scene.cycles.use_light_tree = False
scene.view_settings.view_transform = 'Filmic'
bpy.context.view_layer.update()

# ---- added for rendering (the .blend has no active camera and no usable light): camera, sun
cam_auto = bpy.data.cameras.new('AutoCamera')
cam_auto.lens = 50.0
cam_auto.sensor_width = 36.0
cam_auto.clip_end = 1000.0
ob_auto_camera = bpy.data.objects.new('AutoCamera', cam_auto)
scene.collection.objects.link(ob_auto_camera)
ob_auto_camera.location = (4.34661, -5.21244, 4.96881)
ob_auto_camera.rotation_euler = (1.09748, -7.21219e-08, 0.694738)
scene.camera = ob_auto_camera
light_auto_sun = bpy.data.lights.new('AutoSun', 'SUN')
light_auto_sun.energy = 3.0
light_auto_sun.angle = 0.0523599
ob_auto_sun = bpy.data.objects.new('AutoSun', light_auto_sun)
scene.collection.objects.link(ob_auto_sun)
ob_auto_sun.rotation_euler = (0.872665, 0.174533, 0.523599)
bpy.context.view_layer.update()
